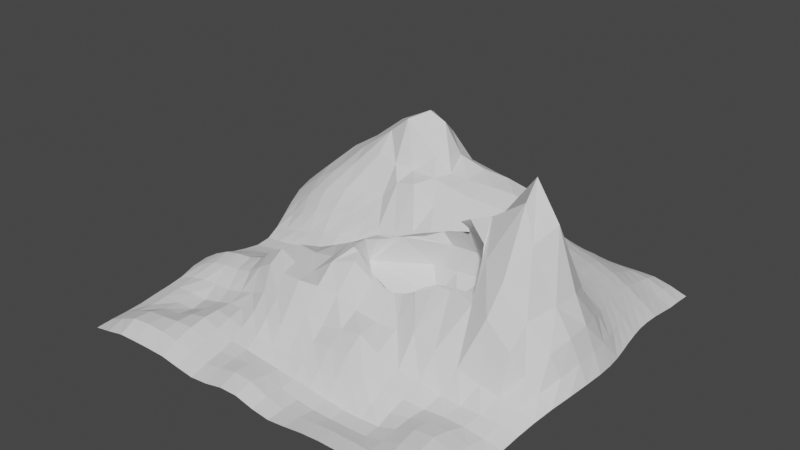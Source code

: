 # Source: mountains_broken.blend  (saved by Blender 2.82.7; exported with 4.5.12 LTS)
import bpy
from mathutils import Matrix  # noqa: F401  (used for matrix-valued properties, if any)

bpy.ops.wm.read_factory_settings(use_empty=True)
scene = bpy.context.scene
scene.name = 'Scene'

# ---- collections
col_collection = bpy.data.collections.new('Collection'); scene.collection.children.link(col_collection)

# ---- world
world_world = bpy.data.worlds.new('World'); scene.world = world_world
world_world.use_nodes = True; world_world.node_tree.nodes.clear()
_N = world_world.node_tree.nodes; _L = world_world.node_tree.links
n0 = _N.new('ShaderNodeOutputWorld'); n0.name = 'World Output'; n0.location = (300, 300)
n1 = _N.new('ShaderNodeBackground'); n1.name = 'Background'; n1.location = (10, 300)
n1.inputs[0].default_value = (0.05088, 0.05088, 0.05088, 1.0)
_L.new(n1.outputs[0], n0.inputs[0])
n0.is_active_output = True
world_world.color = (0.05088, 0.05088, 0.05088)
world_world.use_sun_shadow = False
world_world.sun_shadow_jitter_overblur = 0.0

# ---- meshes
me_plane = bpy.data.meshes.new('Plane')
me_plane.from_pydata([(0.3503, -0.1584, 0.2463), (0.5738, -0.2096, 0.4102), (-0.01436, -0.2847, 0.4765), (0.2062, 0.01366, 0.3386), (0.5023, -0.009567, 0.3756), (0.5898, -0.1072, 0.6773), (0.2875, -0.2755, 0.2598), (0.444, -0.1972, 0.3187), (0.5732, -0.1128, 0.3679), (0.4185, -0.09467, 0.293), (0.07571, -0.2481, 0.2688), (0.2907, -0.06764, 0.2381), (-0.03542, -0.154, 0.3429), (0.3505, -0.003359, 0.3622), (0.6494, -0.1798, 0.496), (0.6137, -0.0433, 0.5202), (0.4448, 0.01778, 0.4789), (0.2978, 0.03277, 0.462), (0.477, -0.03906, 0.6041), (-1.001, -1.001, 0.003233), (1.0, -1.0, 0.03), (-1.017, 1.007, 0.0326), (1.003, 1.005, 0.01948), (-1.04, 0.9218, 0.0728), (-1.069, 0.8322, 0.122), (-1.094, 0.7385, 0.164), (-1.107, 0.6428, 0.1867), (-1.107, 0.548, 0.1854), (-1.095, 0.4579, 0.1621), (-1.075, 0.3723, 0.125), (-1.051, 0.2889, 0.08453), (-1.028, 0.2071, 0.04685), (-1.01, 0.1249, 0.02093), (-1.004, 0.04052, 0.01592), (-1.005, -0.04539, 0.02846), (-1.008, -0.1318, 0.04638), (-1.012, -0.2191, 0.06884), (-1.015, -0.3065, 0.08113), (-1.013, -0.3932, 0.07045), (-1.008, -0.4796, 0.04582), (-1.006, -0.5673, 0.03348), (-1.004, -0.6544, 0.02525), (-1.002, -0.7403, 0.01517), (-1.001, -0.8266, 0.01081), (-1.001, -0.9141, 0.008725), (1.0, -0.9131, 0.04363), (1.001, -0.8268, 0.04506), (1.004, -0.7429, 0.041), (1.01, -0.6608, 0.03967), (1.019, -0.5802, 0.04954), (1.035, -0.4986, 0.07684), (1.056, -0.4133, 0.1062), (1.078, -0.3229, 0.1305), (1.1, -0.225, 0.1488), (1.113, -0.1206, 0.1563), (1.116, -0.01516, 0.1529), (1.106, 0.0834, 0.1396), (1.089, 0.1724, 0.1238), (1.071, 0.2551, 0.1133), (1.054, 0.3356, 0.1074), (1.039, 0.415, 0.1008), (1.024, 0.4955, 0.09022), (1.016, 0.5803, 0.08091), (1.013, 0.667, 0.06983), (1.008, 0.7519, 0.05129), (1.005, 0.8362, 0.03477), (1.004, 0.9214, 0.02857), (-0.9082, -1.004, 0.02298), (-0.8137, -1.004, 0.04367), (-0.716, -1.002, 0.04628), (-0.6191, -1.0, 0.04626), (-0.5239, -1.0, 0.0456), (-0.4281, -1.0, 0.03083), (-0.331, -1.001, 0.02019), (-0.2349, -1.002, 0.03112), (-0.1395, -1.002, 0.05316), (-0.04419, -1.002, 0.05567), (0.04974, -1.001, 0.03181), (0.1431, -1.0, 0.01951), (0.2372, -0.9993, 0.03041), (0.3315, -0.999, 0.04574), (0.427, -0.9993, 0.05435), (0.5233, -0.9998, 0.05651), (0.619, -1.0, 0.05448), (0.7143, -1.0, 0.0553), (0.8095, -0.9998, 0.05663), (0.9048, -0.9998, 0.0504), (0.9106, 1.013, 0.04259), (0.8167, 1.02, 0.0565), (0.7201, 1.022, 0.055), (0.6232, 1.023, 0.05143), (0.5282, 1.026, 0.05119), (0.4346, 1.027, 0.04893), (0.3413, 1.029, 0.04621), (0.2478, 1.032, 0.04789), (0.1533, 1.033, 0.04904), (0.05802, 1.031, 0.05065), (-0.03721, 1.029, 0.05699), (-0.1322, 1.028, 0.07009), (-0.2276, 1.029, 0.08909), (-0.3249, 1.032, 0.1088), (-0.4248, 1.031, 0.1188), (-0.5255, 1.026, 0.1121), (-0.6255, 1.019, 0.09358), (-0.7263, 1.013, 0.07349), (-0.8263, 1.011, 0.05774), (-0.9234, 1.009, 0.045), (0.905, -0.9126, 0.06999), (0.8092, -0.9127, 0.07486), (0.7137, -0.9131, 0.06448), (0.6188, -0.9131, 0.05254), (0.5234, -0.9129, 0.05085), (0.4272, -0.9124, 0.04882), (0.3317, -0.9122, 0.04118), (0.2373, -0.9125, 0.02867), (0.1435, -0.9134, 0.02497), (0.05055, -0.9151, 0.04853), (-0.04299, -0.9163, 0.08313), (-0.137, -0.9166, 0.0882), (-0.2309, -0.9165, 0.06557), (-0.3276, -0.9156, 0.04984), (-0.4267, -0.9145, 0.06667), (-0.5239, -0.9138, 0.08713), (-0.6191, -0.9135, 0.09279), (-0.7161, -0.9152, 0.09579), (-0.8143, -0.9182, 0.08759), (-0.9091, -0.9176, 0.04882), (0.9052, -0.8277, 0.08247), (0.8081, -0.829, 0.09926), (0.7116, -0.829, 0.08329), (0.6175, -0.8272, 0.04661), (0.5236, -0.8264, 0.02215), (0.4282, -0.8263, 0.01795), (0.333, -0.8264, 0.01495), (0.2382, -0.8272, 0.01621), (0.1437, -0.8283, 0.02326), (0.04972, -0.8292, 0.04059), (-0.04418, -0.8294, 0.06746), (-0.1376, -0.8313, 0.08368), (-0.2306, -0.8335, 0.0753), (-0.3267, -0.8323, 0.06659), (-0.4264, -0.8302, 0.08982), (-0.5237, -0.8279, 0.1134), (-0.6192, -0.8263, 0.1074), (-0.715, -0.827, 0.0943), (-0.8125, -0.8291, 0.08522), (-0.9083, -0.829, 0.05166), (0.9085, -0.7459, 0.08469), (0.8107, -0.748, 0.1129), (0.7125, -0.7467, 0.09976), (0.6183, -0.7463, 0.05779), (0.5264, -0.7501, 0.02669), (0.4328, -0.7525, 0.02069), (0.3372, -0.7532, 0.01982), (0.2407, -0.755, 0.03083), (0.1438, -0.7556, 0.04264), (0.04773, -0.7543, 0.0497), (-0.04724, -0.752, 0.05487), (-0.1412, -0.7544, 0.06863), (-0.2346, -0.7605, 0.0823), (-0.3303, -0.7596, 0.08808), (-0.4284, -0.7505, 0.1088), (-0.5248, -0.7441, 0.1271), (-0.6202, -0.7402, 0.1044), (-0.7158, -0.7398, 0.06872), (-0.8138, -0.7424, 0.05954), (-0.9099, -0.7424, 0.04435), (0.9171, -0.6653, 0.07389), (0.8204, -0.6677, 0.1023), (0.7213, -0.6659, 0.09627), (0.6256, -0.671, 0.07193), (0.5336, -0.6837, 0.06077), (0.4421, -0.6971, 0.07238), (0.3465, -0.7053, 0.07973), (0.2462, -0.6994, 0.09759), (0.146, -0.6931, 0.1052), (0.04723, -0.689, 0.1028), (-0.05015, -0.6857, 0.09948), (-0.1455, -0.6887, 0.103), (-0.2402, -0.693, 0.1145), (-0.3365, -0.6891, 0.1207), (-0.4327, -0.6732, 0.127), (-0.528, -0.6612, 0.1263), (-0.6231, -0.6556, 0.09315), (-0.7198, -0.6553, 0.05304), (-0.8182, -0.658, 0.05163), (-0.9135, -0.6576, 0.05019), (0.9302, -0.5852, 0.06793), (0.8357, -0.5875, 0.08181), (0.7359, -0.5855, 0.08008), (0.6371, -0.5918, 0.0745), (0.542, -0.6105, 0.09222), (0.4498, -0.6339, 0.1221), (0.3547, -0.6487, 0.157), (0.2523, -0.6335, 0.1941), (0.1494, -0.6252, 0.1942), (0.04734, -0.624, 0.1722), (-0.05193, -0.6207, 0.1756), (-0.1509, -0.6248, 0.1795), (-0.2465, -0.6184, 0.1741), (-0.3435, -0.6096, 0.1606), (-0.4391, -0.5914, 0.1386), (-0.5339, -0.578, 0.1195), (-0.6283, -0.5715, 0.08816), (-0.7243, -0.5704, 0.06377), (-0.8215, -0.5716, 0.06518), (-0.9152, -0.5703, 0.059), (0.9509, -0.5047, 0.09742), (0.8581, -0.5075, 0.1038), (0.7569, -0.5068, 0.09893), (0.653, -0.5097, 0.1052), (0.552, -0.522, 0.132), (0.4534, -0.5371, 0.1578), (0.3565, -0.5553, 0.2095), (0.2553, -0.5506, 0.2599), (0.1487, -0.5531, 0.2424), (0.04419, -0.5585, 0.2232), (-0.05389, -0.5563, 0.2495), (-0.1543, -0.553, 0.2633), (-0.2539, -0.5368, 0.2508), (-0.3557, -0.5242, 0.2268), (-0.4505, -0.5085, 0.1789), (-0.5451, -0.4976, 0.1409), (-0.6403, -0.4902, 0.1169), (-0.7353, -0.4863, 0.105), (-0.8288, -0.4842, 0.0978), (-0.9192, -0.4818, 0.07615), (0.9787, -0.4211, 0.1369), (0.8941, -0.4271, 0.16), (0.7986, -0.4334, 0.1848), (0.689, -0.4422, 0.2189), (0.571, -0.44, 0.2602), (0.4495, -0.4272, 0.2906), (0.3491, -0.4196, 0.2624), (0.2531, -0.4397, 0.2667), (0.1468, -0.4556, 0.2921), (0.04512, -0.4635, 0.3355), (-0.05389, -0.4801, 0.3491), (-0.1571, -0.4925, 0.347), (-0.2693, -0.4746, 0.3356), (-0.3774, -0.4549, 0.3346), (-0.4725, -0.4379, 0.2771), (-0.5612, -0.4206, 0.2146), (-0.6561, -0.4102, 0.1852), (-0.751, -0.4039, 0.1725), (-0.8411, -0.399, 0.1523), (-0.9277, -0.3955, 0.1155), (1.017, -0.3327, 0.1819), (0.9593, -0.3478, 0.2485), (0.8995, -0.3774, 0.3493), (0.7705, -0.3641, 0.4535), (0.6524, -0.303, 0.4463), (0.5186, -0.2749, 0.4495), (0.2531, -0.321, 0.3487), (0.1375, -0.3241, 0.3738), (0.04101, -0.3405, 0.4471), (-0.06237, -0.3751, 0.4249), (-0.1676, -0.3968, 0.3432), (-0.279, -0.3904, 0.3526), (-0.3848, -0.3706, 0.3776), (-0.4793, -0.3535, 0.3225), (-0.5662, -0.3353, 0.251), (-0.6596, -0.3243, 0.2142), (-0.7552, -0.3179, 0.1993), (-0.845, -0.3128, 0.1757), (-0.9309, -0.309, 0.1334), (1.053, -0.234, 0.2223), (1.011, -0.2564, 0.3259), (0.9029, -0.2718, 0.4445), (0.7859, -0.2778, 0.5972), (0.6566, -0.2191, 0.6213), (-0.09639, -0.2282, 0.4452), (-0.1725, -0.2546, 0.3607), (-0.2745, -0.2624, 0.3495), (-0.3755, -0.2586, 0.355), (-0.4678, -0.2516, 0.2962), (-0.5544, -0.2398, 0.2271), (-0.649, -0.2321, 0.1894), (-0.7447, -0.2272, 0.1703), (-0.8369, -0.2236, 0.1478), (-0.9254, -0.2208, 0.1113), (1.073, -0.1235, 0.2436), (1.033, -0.1439, 0.3571), (0.9547, -0.1431, 0.4784), (0.8439, -0.1675, 0.7271), (0.7632, -0.111, 0.8723), (0.5885, -0.0882, 0.7457), (0.07906, -0.07795, 0.4773), (-0.034, -0.1034, 0.4571), (-0.1035, -0.09967, 0.4121), (-0.1796, -0.1163, 0.3759), (-0.2685, -0.1259, 0.3363), (-0.3626, -0.1344, 0.2961), (-0.4528, -0.1396, 0.2412), (-0.5415, -0.1412, 0.1826), (-0.6348, -0.139, 0.1407), (-0.7298, -0.1365, 0.1145), (-0.8246, -0.1347, 0.09635), (-0.917, -0.1331, 0.07302), (1.071, -0.006847, 0.2427), (1.028, -0.01334, 0.3542), (0.9739, -0.02634, 0.4931), (0.8898, -0.05333, 0.7929), (0.7459, -0.01039, 0.9459), (0.5608, 0.02933, 0.7059), (0.4206, 0.06289, 0.5569), (0.2823, 0.01956, 0.5337), (0.1285, 0.02529, 0.4702), (-0.01959, 0.02982, 0.4017), (-0.1029, 0.01697, 0.3565), (-0.1857, -0.0001948, 0.3183), (-0.2714, -0.01295, 0.2801), (-0.3596, -0.02501, 0.2414), (-0.4485, -0.03752, 0.2001), (-0.5376, -0.04684, 0.1533), (-0.6296, -0.05123, 0.1112), (-0.7239, -0.05112, 0.08224), (-0.8186, -0.04939, 0.06315), (-0.9123, -0.04732, 0.04668), (1.055, 0.1004, 0.2249), (0.9932, 0.1136, 0.3194), (0.9067, 0.1404, 0.4262), (0.7887, 0.1832, 0.5329), (0.61, 0.1822, 0.5336), (0.4617, 0.1301, 0.4957), (0.31, 0.1254, 0.4781), (0.1974, 0.1016, 0.4372), (0.09396, 0.1258, 0.3645), (-0.002387, 0.1129, 0.3259), (-0.08812, 0.09293, 0.2769), (-0.1735, 0.07478, 0.2251), (-0.2624, 0.064, 0.1915), (-0.3534, 0.05493, 0.1761), (-0.4447, 0.04539, 0.1573), (-0.5359, 0.03588, 0.1275), (-0.6282, 0.03132, 0.09097), (-0.723, 0.03014, 0.06398), (-0.8182, 0.03224, 0.0466), (-0.9116, 0.03656, 0.03141), (1.031, 0.1919, 0.2011), (0.9583, 0.2092, 0.277), (0.8585, 0.2331, 0.351), (0.7318, 0.2419, 0.3982), (0.6102, 0.2224, 0.4007), (0.4747, 0.2106, 0.401), (0.3464, 0.2146, 0.3593), (0.2345, 0.201, 0.3053), (0.1265, 0.2005, 0.2866), (0.0246, 0.1623, 0.2867), (-0.06445, 0.1492, 0.2257), (-0.1557, 0.1335, 0.1621), (-0.2498, 0.1271, 0.1308), (-0.3464, 0.123, 0.1324), (-0.4418, 0.1177, 0.1377), (-0.537, 0.1091, 0.1261), (-0.6334, 0.1043, 0.1012), (-0.73, 0.1055, 0.07437), (-0.8254, 0.1099, 0.05301), (-0.9187, 0.1176, 0.0357), (1.005, 0.2738, 0.1816), (0.9255, 0.2904, 0.2452), (0.8258, 0.3073, 0.2977), (0.7095, 0.3213, 0.3402), (0.5931, 0.3162, 0.3501), (0.4809, 0.3154, 0.3282), (0.3773, 0.3151, 0.2668), (0.2848, 0.3036, 0.2494), (0.179, 0.272, 0.2687), (0.05683, 0.2188, 0.271), (-0.03856, 0.2117, 0.2472), (-0.1413, 0.1927, 0.1836), (-0.2419, 0.1866, 0.1552), (-0.3409, 0.1828, 0.1679), (-0.4374, 0.1817, 0.1799), (-0.5387, 0.1753, 0.1762), (-0.6439, 0.1698, 0.1552), (-0.7458, 0.1728, 0.1262), (-0.8447, 0.1815, 0.09904), (-0.9384, 0.1947, 0.07186), (0.9821, 0.3526, 0.1702), (0.9003, 0.3682, 0.2278), (0.8064, 0.3818, 0.2747), (0.7032, 0.3943, 0.3112), (0.5978, 0.3998, 0.3285), (0.4982, 0.401, 0.3274), (0.404, 0.3972, 0.298), (0.316, 0.3906, 0.2741), (0.2174, 0.3649, 0.3029), (0.08934, 0.3106, 0.3134), (-0.02914, 0.2826, 0.3151), (-0.1203, 0.262, 0.2919), (-0.2265, 0.2449, 0.261), (-0.3262, 0.2433, 0.2611), (-0.421, 0.2547, 0.2686), (-0.5277, 0.2559, 0.2619), (-0.6473, 0.2453, 0.2431), (-0.7667, 0.2432, 0.2103), (-0.872, 0.2538, 0.1702), (-0.9654, 0.2721, 0.1252), (0.962, 0.4307, 0.1607), (0.8785, 0.4452, 0.2132), (0.7881, 0.4567, 0.255), (0.6949, 0.4659, 0.2875), (0.6013, 0.4716, 0.307), (0.5106, 0.4752, 0.3243), (0.423, 0.4747, 0.3346), (0.3402, 0.473, 0.3443), (0.2491, 0.4603, 0.3577), (0.1391, 0.4324, 0.3749), (0.02384, 0.4005, 0.3893), (-0.08972, 0.3862, 0.4012), (-0.2234, 0.3996, 0.4786), (-0.3327, 0.3944, 0.4508), (-0.4107, 0.3744, 0.3632), (-0.5114, 0.3698, 0.3615), (-0.6413, 0.3458, 0.3409), (-0.7787, 0.3348, 0.2975), (-0.8963, 0.3382, 0.2402), (-0.9914, 0.3553, 0.179), (0.9427, 0.5101, 0.1473), (0.8579, 0.5247, 0.197), (0.7703, 0.5366, 0.2359), (0.6837, 0.5458, 0.2673), (0.5972, 0.552, 0.2871), (0.5124, 0.5575, 0.308), (0.4328, 0.563, 0.3364), (0.3575, 0.5655, 0.3716), (0.2772, 0.559, 0.4055), (0.1763, 0.5367, 0.4246), (0.06049, 0.5088, 0.4399), (-0.05755, 0.491, 0.4688), (-0.171, 0.4905, 0.494), (-0.3041, 0.489, 0.4972), (-0.4033, 0.4689, 0.5111), (-0.5185, 0.4719, 0.5313), (-0.6604, 0.4439, 0.4518), (-0.7945, 0.431, 0.3769), (-0.9155, 0.4355, 0.2985), (-1.014, 0.4465, 0.2254), (0.9302, 0.5936, 0.1319), (0.8439, 0.6083, 0.1789), (0.7571, 0.6214, 0.216), (0.672, 0.6318, 0.2448), (0.5873, 0.6399, 0.2633), (0.5052, 0.6491, 0.2839), (0.4288, 0.6603, 0.3185), (0.3604, 0.6682, 0.3682), (0.2886, 0.668, 0.4215), (0.2002, 0.6522, 0.4584), (0.0875, 0.6236, 0.4746), (-0.03609, 0.5957, 0.4859), (-0.1256, 0.5718, 0.501), (-0.2167, 0.5588, 0.575), (-0.3863, 0.5482, 0.7392), (-0.5047, 0.5583, 0.6424), (-0.6718, 0.5398, 0.5153), (-0.8078, 0.5252, 0.4091), (-0.9312, 0.5398, 0.3362), (-1.028, 0.5433, 0.2542), (0.9244, 0.6799, 0.1152), (0.8358, 0.6944, 0.1578), (0.7472, 0.7076, 0.1917), (0.66, 0.7187, 0.2161), (0.5739, 0.7289, 0.2318), (0.4899, 0.741, 0.2467), (0.4106, 0.7561, 0.2756), (0.3405, 0.7716, 0.3274), (0.2721, 0.7813, 0.3889), (0.1923, 0.7778, 0.4423), (0.09277, 0.7565, 0.4772), (-0.03049, 0.7241, 0.5031), (-0.1641, 0.7029, 0.5529), (-0.2444, 0.6716, 0.718), (-0.3253, 0.6501, 0.769), (-0.515, 0.6634, 0.6714), (-0.6852, 0.6509, 0.5354), (-0.833, 0.6449, 0.4408), (-0.9435, 0.6524, 0.3456), (-1.032, 0.6451, 0.2573), (0.9181, 0.7638, 0.09041), (0.8274, 0.7771, 0.1269), (0.7363, 0.7892, 0.1549), (0.6464, 0.7999, 0.1749), (0.5583, 0.8122, 0.19), (0.4711, 0.8249, 0.1988), (0.3856, 0.8386, 0.2109), (0.305, 0.8559, 0.2431), (0.2289, 0.8723, 0.2954), (0.1489, 0.8815, 0.3496), (0.05749, 0.8795, 0.3965), (-0.05377, 0.8526, 0.4362), (-0.1775, 0.8196, 0.4818), (-0.2995, 0.8051, 0.6199), (-0.4195, 0.7958, 0.697), (-0.5417, 0.7875, 0.5944), (-0.7037, 0.7811, 0.5206), (-0.84, 0.7757, 0.4129), (-0.9369, 0.7632, 0.3104), (-1.019, 0.7468, 0.229), (0.9136, 0.8473, 0.07028), (0.8217, 0.8599, 0.1016), (0.728, 0.8693, 0.1193), (0.6349, 0.8789, 0.1328), (0.5439, 0.8905, 0.1447), (0.4534, 0.8997, 0.1464), (0.3635, 0.9068, 0.145), (0.2746, 0.917, 0.1547), (0.1872, 0.9281, 0.1787), (0.09916, 0.9354, 0.2107), (0.007643, 0.9375, 0.2468), (-0.08853, 0.9361, 0.2954), (-0.1934, 0.9188, 0.3565), (-0.3059, 0.9027, 0.4094), (-0.4219, 0.8907, 0.4384), (-0.5427, 0.8842, 0.4263), (-0.6813, 0.8858, 0.3725), (-0.8007, 0.8726, 0.2953), (-0.9021, 0.8556, 0.2293), (-0.988, 0.8402, 0.1699), (0.9123, 0.9317, 0.06035), (0.8195, 0.9425, 0.08383), (0.7238, 0.9484, 0.0901), (0.6276, 0.9535, 0.0922), (0.5337, 0.9604, 0.09631), (0.4411, 0.9647, 0.09385), (0.3486, 0.9672, 0.08841), (0.2567, 0.9729, 0.09143), (0.1641, 0.9771, 0.09865), (0.0708, 0.9777, 0.1101), (-0.02357, 0.9763, 0.1271), (-0.1188, 0.9765, 0.1547), (-0.2155, 0.9794, 0.1947), (-0.317, 0.9827, 0.2422), (-0.4255, 0.9805, 0.2686), (-0.5351, 0.9681, 0.2496), (-0.6431, 0.9524, 0.2048), (-0.752, 0.9418, 0.1642), (-0.856, 0.933, 0.1308), (-0.9515, 0.9265, 0.1013), (0.4199, -0.07783, 0.6645), (0.4963, -0.1138, 0.7142), (0.6131, -0.1761, 0.6613), (0.6269, -0.2042, 0.6254), (0.5061, -0.1207, 0.7094), (0.6449, -0.2714, 0.4942), (0.635, -0.2732, 0.4807), (0.632, -0.2107, 0.6186), (0.6324, -0.2727, 0.4788), (0.5356, -0.2603, 0.4568), (0.5073, -0.2606, 0.4536), (0.4738, -0.2637, 0.4518), (0.4265, -0.04385, 0.6451), (0.4207, -0.05686, 0.6563), (0.4042, -0.00791, 0.5588), (0.4289, -0.01973, 0.5889), (0.4392, -0.2788, 0.4477), (0.3988, -0.2981, 0.4307), (0.4279, -0.04143, 0.6417), (0.4297, -0.01763, 0.6027), (0.3589, -0.3128, 0.4014), (0.3523, 0.0001863, 0.551), (0.3584, -0.3127, 0.4012), (0.3508, -0.3124, 0.3949), (0.2567, -0.3169, 0.3539), (0.2889, -0.315, 0.3618), (0.3141, 0.003562, 0.548), (0.281, 0.01233, 0.5333), (0.2556, 0.01975, 0.5209), (0.259, 0.01847, 0.5233), (0.2538, 0.0184, 0.521), (0.1857, -0.02469, 0.4951), (0.1357, -0.05226, 0.4877), (0.1031, -0.07708, 0.4834), (0.09835, -0.07956, 0.4794), (0.04548, -0.09936, 0.4648), (-0.0008196, -0.1411, 0.462), (-0.02644, -0.1935, 0.4753), (-0.02527, -0.2093, 0.4779), (-0.0224, -0.2308, 0.4794), (-0.01839, -0.2521, 0.4833), (-0.01429, -0.2841, 0.4792), (-0.01474, -0.2864, 0.4789), (0.1895, -0.318, 0.3627), (0.1273, -0.3056, 0.3878), (0.12, -0.304, 0.3916), (0.2534, -0.3163, 0.3531), (0.2468, -0.317, 0.352), (0.08519, -0.08264, 0.4733), (0.07355, -0.08783, 0.4705), (0.07961, -0.2934, 0.4155), (0.0142, -0.2858, 0.4665), (-0.007466, -0.2867, 0.4766)], [], [(0, 6, 7), (1, 8, 7), (0, 10, 6), (0, 11, 10), (0, 9, 11), (1, 14, 8), (2, 581, 591), (3, 573, 587, 588, 574, 12), (4, 16, 13), (1, 545, 544, 14), (2, 580, 581), (3, 17, 571, 572, 573), (4, 15, 16), (5, 540, 539, 18), (18, 551, 557, 558, 554), (15, 5, 18), (15, 18, 16), (16, 18, 554, 553), (17, 560, 565, 566, 568, 567), (17, 567, 569, 570, 571), (14, 542, 541, 5), (16, 553, 560, 17), (16, 17, 13), (13, 17, 3), (12, 576, 577, 578, 579, 580, 2), (14, 5, 15), (14, 15, 8), (8, 15, 4), (9, 4, 13), (9, 13, 11), (11, 13, 3), (11, 3, 12), (11, 12, 10), (10, 12, 2), (10, 2, 591, 590, 589, 584), (10, 584, 583, 582, 6), (6, 582, 586, 585, 563), (8, 4, 9), (8, 9, 7), (7, 9, 0), (6, 563, 564, 562, 561, 559), (6, 559, 556, 7), (7, 556, 555, 550, 1), (66, 87, 519), (20, 107, 86), (45, 127, 107), (46, 147, 127), (47, 167, 147), (48, 187, 167), (49, 207, 187), (50, 227, 207), (51, 247, 227), (52, 266, 247), (53, 281, 266), (54, 299, 281), (299, 56, 319), (319, 57, 339), (57, 359, 339), (58, 379, 359), (59, 399, 379), (60, 419, 399), (61, 439, 419), (62, 459, 439), (63, 479, 459), (64, 499, 479), (65, 519, 499), (518, 23, 24), (518, 537, 538), (516, 537, 517), (515, 536, 516), (514, 535, 515), (513, 534, 514), (512, 533, 513), (511, 532, 512), (510, 531, 511), (509, 530, 510), (508, 529, 509), (507, 528, 508), (506, 527, 507), (505, 526, 506), (504, 525, 505), (503, 524, 504), (502, 523, 503), (501, 522, 502), (500, 521, 501), (499, 520, 500), (498, 24, 25), (498, 517, 518), (497, 516, 517), (495, 516, 496), (494, 515, 495), (493, 514, 494), (492, 513, 493), (491, 512, 492), (490, 511, 491), (489, 510, 490), (488, 509, 489), (487, 508, 488), (486, 507, 487), (485, 506, 486), (484, 505, 485), (483, 504, 484), (482, 503, 483), (481, 502, 482), (480, 501, 481), (479, 500, 480), (478, 25, 26), (478, 497, 498), (477, 496, 497), (475, 496, 476), (474, 495, 475), (473, 494, 474), (472, 493, 473), (471, 492, 472), (470, 491, 471), (469, 490, 470), (468, 489, 469), (467, 488, 468), (466, 487, 467), (465, 486, 466), (464, 485, 465), (463, 484, 464), (462, 483, 463), (461, 482, 462), (460, 481, 461), (459, 480, 460), (458, 26, 27), (458, 477, 478), (457, 476, 477), (455, 476, 456), (454, 475, 455), (453, 474, 454), (452, 473, 453), (451, 472, 452), (450, 471, 451), (449, 470, 450), (448, 469, 449), (447, 468, 448), (446, 467, 447), (445, 466, 446), (444, 465, 445), (443, 464, 444), (442, 463, 443), (441, 462, 442), (440, 461, 441), (439, 460, 440), (28, 458, 27), (438, 457, 458), (437, 456, 457), (436, 455, 456), (435, 454, 455), (433, 454, 434), (432, 453, 433), (431, 452, 432), (430, 451, 431), (429, 450, 430), (428, 449, 429), (427, 448, 428), (426, 447, 427), (425, 446, 426), (424, 445, 425), (423, 444, 424), (422, 443, 423), (421, 442, 422), (420, 441, 421), (419, 440, 420), (29, 438, 28), (418, 437, 438), (417, 436, 437), (416, 435, 436), (415, 434, 435), (414, 433, 434), (412, 433, 413), (411, 432, 412), (410, 431, 411), (409, 430, 410), (408, 429, 409), (407, 428, 408), (406, 427, 407), (405, 426, 406), (404, 425, 405), (403, 424, 404), (402, 423, 403), (401, 422, 402), (400, 421, 401), (399, 420, 400), (30, 418, 29), (398, 417, 418), (397, 416, 417), (396, 415, 416), (395, 414, 415), (394, 413, 414), (392, 413, 393), (391, 412, 392), (390, 411, 391), (389, 410, 390), (388, 409, 389), (387, 408, 388), (386, 407, 387), (385, 406, 386), (384, 405, 385), (383, 404, 384), (382, 403, 383), (381, 402, 382), (380, 401, 381), (379, 400, 380), (31, 398, 30), (378, 397, 398), (377, 396, 397), (376, 395, 396), (375, 394, 395), (374, 393, 394), (373, 392, 393), (371, 392, 372), (370, 391, 371), (370, 389, 390), (369, 388, 389), (367, 388, 368), (366, 387, 367), (365, 386, 366), (364, 385, 365), (363, 384, 364), (362, 383, 363), (361, 382, 362), (360, 381, 361), (359, 380, 360), (358, 31, 32), (358, 377, 378), (357, 376, 377), (355, 376, 356), (354, 375, 355), (354, 373, 374), (353, 372, 373), (351, 372, 352), (350, 371, 351), (350, 369, 370), (349, 368, 369), (347, 368, 348), (346, 367, 347), (345, 366, 346), (344, 365, 345), (343, 364, 344), (342, 363, 343), (341, 362, 342), (340, 361, 341), (339, 360, 340), (33, 358, 32), (338, 357, 358), (337, 356, 357), (335, 356, 336), (335, 354, 355), (334, 353, 354), (333, 352, 353), (332, 351, 352), (330, 351, 331), (330, 349, 350), (329, 348, 349), (327, 348, 328), (327, 346, 347), (325, 346, 326), (324, 345, 325), (323, 344, 324), (322, 343, 323), (322, 341, 342), (320, 341, 321), (319, 340, 320), (34, 338, 33), (318, 337, 338), (317, 336, 337), (316, 335, 336), (315, 334, 335), (314, 333, 334), (313, 332, 333), (312, 331, 332), (311, 330, 331), (310, 329, 330), (309, 328, 329), (308, 327, 328), (307, 326, 327), (306, 325, 326), (305, 324, 325), (304, 323, 324), (303, 322, 323), (302, 321, 322), (301, 320, 321), (300, 319, 320), (35, 318, 34), (298, 317, 318), (297, 316, 317), (295, 316, 296), (295, 314, 315), (294, 313, 314), (293, 312, 313), (292, 311, 312), (290, 311, 291), (290, 309, 310), (289, 308, 309), (287, 308, 288), (285, 304, 286), (284, 303, 285), (283, 302, 284), (283, 300, 301), (282, 299, 300), (280, 35, 36), (280, 297, 298), (279, 296, 297), (277, 296, 278), (276, 295, 277), (276, 293, 294), (275, 292, 293), (273, 292, 274), (272, 291, 273), (272, 289, 290), (271, 288, 289), (270, 286, 543, 541, 542, 546), (269, 285, 270), (268, 284, 269), (267, 283, 268), (266, 282, 267), (265, 36, 37), (265, 279, 280), (264, 278, 279), (262, 278, 263), (261, 277, 262), (261, 275, 276), (260, 274, 275), (258, 274, 259), (257, 273, 258), (257, 271, 272), (256, 579, 578, 271), (254, 589, 590, 255), (253, 586, 582, 583, 254), (252, 549, 550, 555), (251, 547, 548, 252), (250, 270, 251), (249, 269, 250), (248, 268, 249), (247, 267, 248), (38, 265, 37), (246, 264, 265), (245, 263, 264), (244, 262, 263), (243, 261, 262), (242, 260, 261), (240, 260, 241), (239, 259, 240), (238, 258, 239), (237, 257, 238), (236, 256, 237), (235, 255, 236), (234, 254, 235), (233, 253, 234), (232, 561, 562, 233), (231, 252, 232), (230, 251, 231), (229, 250, 230), (228, 249, 229), (227, 248, 228), (39, 246, 38), (226, 245, 246), (225, 244, 245), (224, 243, 244), (223, 242, 243), (222, 241, 242), (220, 241, 221), (219, 240, 220), (218, 239, 219), (217, 238, 218), (216, 237, 217), (215, 236, 216), (214, 235, 215), (213, 234, 214), (212, 233, 213), (211, 232, 212), (210, 231, 211), (209, 230, 210), (208, 229, 209), (207, 228, 208), (206, 39, 40), (206, 225, 226), (205, 224, 225), (203, 224, 204), (202, 223, 203), (202, 221, 222), (200, 221, 201), (199, 220, 200), (198, 219, 199), (197, 218, 198), (196, 217, 197), (195, 216, 196), (194, 215, 195), (193, 214, 194), (192, 213, 193), (191, 212, 192), (190, 211, 191), (189, 210, 190), (188, 209, 189), (187, 208, 188), (186, 40, 41), (186, 205, 206), (185, 204, 205), (183, 204, 184), (182, 203, 183), (181, 202, 182), (180, 201, 181), (179, 200, 180), (178, 199, 179), (177, 198, 178), (176, 197, 177), (175, 196, 176), (174, 195, 175), (173, 194, 174), (172, 193, 173), (171, 192, 172), (170, 191, 171), (169, 190, 170), (168, 189, 169), (167, 188, 168), (166, 41, 42), (166, 185, 186), (165, 184, 185), (163, 184, 164), (162, 183, 163), (161, 182, 162), (160, 181, 161), (159, 180, 160), (158, 179, 159), (157, 178, 158), (156, 177, 157), (155, 176, 156), (154, 175, 155), (153, 174, 154), (152, 173, 153), (151, 172, 152), (150, 171, 151), (149, 170, 150), (148, 169, 149), (147, 168, 148), (43, 166, 42), (146, 165, 166), (145, 164, 165), (143, 164, 144), (142, 163, 143), (141, 162, 142), (140, 161, 141), (139, 160, 140), (138, 159, 139), (137, 158, 138), (136, 157, 137), (135, 156, 136), (134, 155, 135), (133, 154, 134), (132, 153, 133), (131, 152, 132), (130, 151, 131), (129, 150, 130), (128, 149, 129), (127, 148, 128), (44, 146, 43), (125, 146, 126), (124, 145, 125), (123, 144, 124), (122, 143, 123), (121, 142, 122), (120, 141, 121), (119, 140, 120), (118, 139, 119), (117, 138, 118), (116, 137, 117), (115, 136, 116), (114, 135, 115), (113, 134, 114), (112, 133, 113), (111, 132, 112), (110, 131, 111), (109, 130, 110), (108, 129, 109), (107, 128, 108), (67, 44, 19), (68, 126, 67), (69, 125, 68), (70, 124, 69), (71, 123, 70), (72, 122, 71), (73, 121, 72), (74, 120, 73), (75, 119, 74), (76, 118, 75), (77, 117, 76), (78, 116, 77), (79, 115, 78), (80, 114, 79), (81, 113, 80), (82, 112, 81), (83, 111, 82), (84, 110, 83), (85, 109, 84), (86, 108, 85), (538, 21, 23), (537, 106, 538), (536, 105, 537), (535, 104, 536), (534, 103, 535), (533, 102, 534), (532, 101, 533), (531, 100, 532), (530, 99, 531), (529, 98, 530), (528, 97, 529), (527, 96, 528), (526, 95, 527), (525, 94, 526), (524, 93, 525), (523, 92, 524), (522, 91, 523), (521, 90, 522), (520, 89, 521), (519, 88, 520), (66, 22, 87), (20, 45, 107), (45, 46, 127), (46, 47, 147), (47, 48, 167), (48, 49, 187), (49, 50, 207), (50, 51, 227), (51, 52, 247), (52, 53, 266), (53, 54, 281), (54, 55, 299), (299, 55, 56), (319, 56, 57), (57, 58, 359), (58, 59, 379), (59, 60, 399), (60, 61, 419), (61, 62, 439), (62, 63, 459), (63, 64, 479), (64, 65, 499), (65, 66, 519), (518, 538, 23), (518, 517, 537), (516, 536, 537), (515, 535, 536), (514, 534, 535), (513, 533, 534), (512, 532, 533), (511, 531, 532), (510, 530, 531), (509, 529, 530), (508, 528, 529), (507, 527, 528), (506, 526, 527), (505, 525, 526), (504, 524, 525), (503, 523, 524), (502, 522, 523), (501, 521, 522), (500, 520, 521), (499, 519, 520), (498, 518, 24), (498, 497, 517), (497, 496, 516), (495, 515, 516), (494, 514, 515), (493, 513, 514), (492, 512, 513), (491, 511, 512), (490, 510, 511), (489, 509, 510), (488, 508, 509), (487, 507, 508), (486, 506, 507), (485, 505, 506), (484, 504, 505), (483, 503, 504), (482, 502, 503), (481, 501, 502), (480, 500, 501), (479, 499, 500), (478, 498, 25), (478, 477, 497), (477, 476, 496), (475, 495, 496), (474, 494, 495), (473, 493, 494), (472, 492, 493), (471, 491, 492), (470, 490, 491), (469, 489, 490), (468, 488, 489), (467, 487, 488), (466, 486, 487), (465, 485, 486), (464, 484, 485), (463, 483, 484), (462, 482, 483), (461, 481, 482), (460, 480, 481), (459, 479, 480), (458, 478, 26), (458, 457, 477), (457, 456, 476), (455, 475, 476), (454, 474, 475), (453, 473, 474), (452, 472, 473), (451, 471, 472), (450, 470, 471), (449, 469, 470), (448, 468, 469), (447, 467, 468), (446, 466, 467), (445, 465, 466), (444, 464, 465), (443, 463, 464), (442, 462, 463), (441, 461, 462), (440, 460, 461), (439, 459, 460), (28, 438, 458), (438, 437, 457), (437, 436, 456), (436, 435, 455), (435, 434, 454), (433, 453, 454), (432, 452, 453), (431, 451, 452), (430, 450, 451), (429, 449, 450), (428, 448, 449), (427, 447, 448), (426, 446, 447), (425, 445, 446), (424, 444, 445), (423, 443, 444), (422, 442, 443), (421, 441, 442), (420, 440, 441), (419, 439, 440), (29, 418, 438), (418, 417, 437), (417, 416, 436), (416, 415, 435), (415, 414, 434), (414, 413, 433), (412, 432, 433), (411, 431, 432), (410, 430, 431), (409, 429, 430), (408, 428, 429), (407, 427, 428), (406, 426, 427), (405, 425, 426), (404, 424, 425), (403, 423, 424), (402, 422, 423), (401, 421, 422), (400, 420, 421), (399, 419, 420), (30, 398, 418), (398, 397, 417), (397, 396, 416), (396, 395, 415), (395, 394, 414), (394, 393, 413), (392, 412, 413), (391, 411, 412), (390, 410, 411), (389, 409, 410), (388, 408, 409), (387, 407, 408), (386, 406, 407), (385, 405, 406), (384, 404, 405), (383, 403, 404), (382, 402, 403), (381, 401, 402), (380, 400, 401), (379, 399, 400), (31, 378, 398), (378, 377, 397), (377, 376, 396), (376, 375, 395), (375, 374, 394), (374, 373, 393), (373, 372, 392), (371, 391, 392), (370, 390, 391), (370, 369, 389), (369, 368, 388), (367, 387, 388), (366, 386, 387), (365, 385, 386), (364, 384, 385), (363, 383, 384), (362, 382, 383), (361, 381, 382), (360, 380, 381), (359, 379, 380), (358, 378, 31), (358, 357, 377), (357, 356, 376), (355, 375, 376), (354, 374, 375), (354, 353, 373), (353, 352, 372), (351, 371, 372), (350, 370, 371), (350, 349, 369), (349, 348, 368), (347, 367, 368), (346, 366, 367), (345, 365, 366), (344, 364, 365), (343, 363, 364), (342, 362, 363), (341, 361, 362), (340, 360, 361), (339, 359, 360), (33, 338, 358), (338, 337, 357), (337, 336, 356), (335, 355, 356), (335, 334, 354), (334, 333, 353), (333, 332, 352), (332, 331, 351), (330, 350, 351), (330, 329, 349), (329, 328, 348), (327, 347, 348), (327, 326, 346), (325, 345, 346), (324, 344, 345), (323, 343, 344), (322, 342, 343), (322, 321, 341), (320, 340, 341), (319, 339, 340), (34, 318, 338), (318, 317, 337), (317, 316, 336), (316, 315, 335), (315, 314, 334), (314, 313, 333), (313, 312, 332), (312, 311, 331), (311, 310, 330), (310, 309, 329), (309, 308, 328), (308, 307, 327), (307, 569, 567, 568, 306, 326), (306, 305, 325), (305, 304, 324), (304, 303, 323), (303, 302, 322), (302, 301, 321), (301, 300, 320), (300, 299, 319), (35, 298, 318), (298, 297, 317), (297, 296, 316), (295, 315, 316), (295, 294, 314), (294, 293, 313), (293, 292, 312), (292, 291, 311), (290, 310, 311), (290, 289, 309), (289, 288, 308), (287, 307, 308), (285, 303, 304), (284, 302, 303), (283, 301, 302), (283, 282, 300), (282, 281, 299), (280, 298, 35), (280, 279, 297), (279, 278, 296), (277, 295, 296), (276, 294, 295), (276, 275, 293), (275, 274, 292), (273, 291, 292), (272, 290, 291), (272, 271, 289), (271, 578, 577, 288), (270, 285, 286), (269, 284, 285), (268, 283, 284), (267, 282, 283), (266, 281, 282), (265, 280, 36), (265, 264, 279), (264, 263, 278), (262, 277, 278), (261, 276, 277), (261, 260, 275), (260, 259, 274), (258, 273, 274), (257, 272, 273), (257, 256, 271), (256, 255, 590, 591, 581, 580, 579), (254, 583, 584, 589), (253, 585, 586), (252, 548, 549), (251, 270, 546, 544, 545, 547), (250, 269, 270), (249, 268, 269), (248, 267, 268), (247, 266, 267), (38, 246, 265), (246, 245, 264), (245, 244, 263), (244, 243, 262), (243, 242, 261), (242, 241, 260), (240, 259, 260), (239, 258, 259), (238, 257, 258), (237, 256, 257), (236, 255, 256), (235, 254, 255), (234, 253, 254), (233, 562, 564, 253), (232, 252, 555, 556, 559, 561), (231, 251, 252), (230, 250, 251), (229, 249, 250), (228, 248, 249), (227, 247, 248), (39, 226, 246), (226, 225, 245), (225, 224, 244), (224, 223, 243), (223, 222, 242), (222, 221, 241), (220, 240, 241), (219, 239, 240), (218, 238, 239), (217, 237, 238), (216, 236, 237), (215, 235, 236), (214, 234, 235), (213, 233, 234), (212, 232, 233), (211, 231, 232), (210, 230, 231), (209, 229, 230), (208, 228, 229), (207, 227, 228), (206, 226, 39), (206, 205, 225), (205, 204, 224), (203, 223, 224), (202, 222, 223), (202, 201, 221), (200, 220, 221), (199, 219, 220), (198, 218, 219), (197, 217, 218), (196, 216, 217), (195, 215, 216), (194, 214, 215), (193, 213, 214), (192, 212, 213), (191, 211, 212), (190, 210, 211), (189, 209, 210), (188, 208, 209), (187, 207, 208), (186, 206, 40), (186, 185, 205), (185, 184, 204), (183, 203, 204), (182, 202, 203), (181, 201, 202), (180, 200, 201), (179, 199, 200), (178, 198, 199), (177, 197, 198), (176, 196, 197), (175, 195, 196), (174, 194, 195), (173, 193, 194), (172, 192, 193), (171, 191, 192), (170, 190, 191), (169, 189, 190), (168, 188, 189), (167, 187, 188), (166, 186, 41), (166, 165, 185), (165, 164, 184), (163, 183, 184), (162, 182, 183), (161, 181, 182), (160, 180, 181), (159, 179, 180), (158, 178, 179), (157, 177, 178), (156, 176, 177), (155, 175, 176), (154, 174, 175), (153, 173, 174), (152, 172, 173), (151, 171, 172), (150, 170, 171), (149, 169, 170), (148, 168, 169), (147, 167, 168), (43, 146, 166), (146, 145, 165), (145, 144, 164), (143, 163, 164), (142, 162, 163), (141, 161, 162), (140, 160, 161), (139, 159, 160), (138, 158, 159), (137, 157, 158), (136, 156, 157), (135, 155, 156), (134, 154, 155), (133, 153, 154), (132, 152, 153), (131, 151, 152), (130, 150, 151), (129, 149, 150), (128, 148, 149), (127, 147, 148), (44, 126, 146), (125, 145, 146), (124, 144, 145), (123, 143, 144), (122, 142, 143), (121, 141, 142), (120, 140, 141), (119, 139, 140), (118, 138, 139), (117, 137, 138), (116, 136, 137), (115, 135, 136), (114, 134, 135), (113, 133, 134), (112, 132, 133), (111, 131, 132), (110, 130, 131), (109, 129, 130), (108, 128, 129), (107, 127, 128), (67, 126, 44), (68, 125, 126), (69, 124, 125), (70, 123, 124), (71, 122, 123), (72, 121, 122), (73, 120, 121), (74, 119, 120), (75, 118, 119), (76, 117, 118), (77, 116, 117), (78, 115, 116), (79, 114, 115), (80, 113, 114), (81, 112, 113), (82, 111, 112), (83, 110, 111), (84, 109, 110), (85, 108, 109), (86, 107, 108), (538, 106, 21), (537, 105, 106), (536, 104, 105), (535, 103, 104), (534, 102, 103), (533, 101, 102), (532, 100, 101), (531, 99, 100), (530, 98, 99), (529, 97, 98), (528, 96, 97), (527, 95, 96), (526, 94, 95), (525, 93, 94), (524, 92, 93), (523, 91, 92), (522, 90, 91), (521, 89, 90), (520, 88, 89), (519, 87, 88), (588, 587, 287), (557, 551, 552, 286, 304), (540, 5, 541, 543), (542, 14, 544, 546), (552, 539, 540, 543, 286), (587, 573, 572, 287), (558, 557, 304, 305), (576, 12, 574, 575), (551, 18, 539, 552), (545, 1, 550, 549, 548, 547), (570, 569, 307), (568, 566, 306), (572, 571, 570, 307, 287), (566, 565, 306), (577, 576, 575, 288), (575, 574, 588, 287, 288), (565, 560, 553, 554, 558, 305, 306), (564, 563, 585, 253)])
_uv = me_plane.uv_layers.new(name='UVMap')
_uv.uv.foreach_set('vector', [0.8182, 0.0, 0.8636, 0.07873, 0.7727, 0.07873, 0.7273, 0.1575, 0.6364, 0.1575, 0.6818, 0.07873, 0.09091, 0.0, 0.1364, 0.07873, 0.04545, 0.07873, 0.2727, 0.0, 0.3182, 0.07873, 0.2273, 0.07873, 0.4545, 0.0, 0.5, 0.07873, 0.4091, 0.07873, 0.7273, 0.1575, 0.6818, 0.2362, 0.6364, 0.1575, 0.1818, 0.1575, 0.1806, 0.1595, 0.1777, 0.1575, 0.3636, 0.1575, 0.3254, 0.2237, 0.3215, 0.2213, 0.3175, 0.2206, 0.3077, 0.218, 0.2727, 0.1575, 0.5455, 0.1575, 0.5, 0.2362, 0.4545, 0.1575, 0.7273, 0.1575, 0.7658, 0.2243, 0.76, 0.2362, 0.6818, 0.2362, 0.1818, 0.1575, 0.183, 0.1596, 0.1806, 0.1595, 0.3636, 0.1575, 0.4091, 0.2362, 0.3391, 0.2362, 0.3267, 0.2274, 0.3254, 0.2237, 0.5455, 0.1575, 0.5909, 0.2362, 0.5, 0.2362, 0.6364, 0.3149, 0.6211, 0.3414, 0.5621, 0.3437, 0.5455, 0.3149, 0.5455, 0.3149, 0.5331, 0.3363, 0.53, 0.335, 0.507, 0.3219, 0.486, 0.3149, 0.5909, 0.2362, 0.6364, 0.3149, 0.5455, 0.3149, 0.5909, 0.2362, 0.5455, 0.3149, 0.5, 0.2362, 0.5, 0.2362, 0.5455, 0.3149, 0.486, 0.3149, 0.4634, 0.2995, 0.4091, 0.2362, 0.4438, 0.2963, 0.422, 0.2841, 0.4054, 0.2732, 0.3945, 0.2661, 0.3928, 0.2645, 0.4091, 0.2362, 0.3928, 0.2645, 0.3919, 0.2644, 0.3587, 0.2444, 0.3391, 0.2362, 0.6818, 0.2362, 0.7184, 0.2996, 0.698, 0.3149, 0.6364, 0.3149, 0.5, 0.2362, 0.4634, 0.2995, 0.4438, 0.2963, 0.4091, 0.2362, 0.5, 0.2362, 0.4091, 0.2362, 0.4545, 0.1575, 0.4545, 0.1575, 0.4091, 0.2362, 0.3636, 0.1575, 0.2727, 0.1575, 0.2548, 0.1885, 0.2425, 0.1826, 0.2258, 0.1749, 0.2098, 0.1704, 0.183, 0.1596, 0.1818, 0.1575, 0.6818, 0.2362, 0.6364, 0.3149, 0.5909, 0.2362, 0.6818, 0.2362, 0.5909, 0.2362, 0.6364, 0.1575, 0.6364, 0.1575, 0.5909, 0.2362, 0.5455, 0.1575, 0.5, 0.07873, 0.5455, 0.1575, 0.4545, 0.1575, 0.5, 0.07873, 0.4545, 0.1575, 0.4091, 0.07873, 0.4091, 0.07873, 0.4545, 0.1575, 0.3636, 0.1575, 0.3182, 0.07873, 0.3636, 0.1575, 0.2727, 0.1575, 0.3182, 0.07873, 0.2727, 0.1575, 0.2273, 0.07873, 0.2273, 0.07873, 0.2727, 0.1575, 0.1818, 0.1575, 0.1364, 0.07873, 0.1818, 0.1575, 0.1777, 0.1575, 0.1661, 0.1498, 0.1296, 0.1316, 0.108, 0.1279, 0.1364, 0.07873, 0.108, 0.1279, 0.1045, 0.1281, 0.07459, 0.1292, 0.04545, 0.07873, 0.04545, 0.07873, 0.07459, 0.1292, 0.02334, 0.1332, 0.01663, 0.1342, 0.01322, 0.1346, 0.6364, 0.1575, 0.5455, 0.1575, 0.5909, 0.07873, 0.6364, 0.1575, 0.5909, 0.07873, 0.6818, 0.07873, 0.6818, 0.07873, 0.5909, 0.07873, 0.6364, 0.0, 0.8636, 0.07873, 0.8959, 0.1346, 0.8777, 0.1349, 0.8359, 0.1361, 0.8304, 0.1368, 0.8301, 0.1368, 0.8636, 0.07873, 0.8301, 0.1368, 0.8084, 0.1406, 0.7727, 0.07873, 0.7727, 0.07873, 0.8084, 0.1406, 0.7887, 0.1506, 0.7767, 0.1575, 0.7273, 0.1575, 1.0, 0.9565, 0.9524, 1.0, 0.9524, 0.9565, 1.0, 0.0, 0.9524, 0.04348, 0.9524, 0.0, 1.0, 0.04348, 0.9524, 0.08696, 0.9524, 0.04348, 1.0, 0.08696, 0.9524, 0.1304, 0.9524, 0.08696, 1.0, 0.1304, 0.9524, 0.1739, 0.9524, 0.1304, 1.0, 0.1739, 0.9524, 0.2174, 0.9524, 0.1739, 1.0, 0.2174, 0.9524, 0.2609, 0.9524, 0.2174, 1.0, 0.2609, 0.9524, 0.3043, 0.9524, 0.2609, 1.0, 0.3043, 0.9524, 0.3478, 0.9524, 0.3043, 1.0, 0.3478, 0.9524, 0.3913, 0.9524, 0.3478, 1.0, 0.3913, 0.9524, 0.4348, 0.9524, 0.3913, 1.0, 0.4348, 0.9524, 0.4783, 0.9524, 0.4348, 0.9524, 0.4783, 1.0, 0.5217, 0.9524, 0.5217, 0.9524, 0.5217, 1.0, 0.5652, 0.9524, 0.5652, 1.0, 0.5652, 0.9524, 0.6087, 0.9524, 0.5652, 1.0, 0.6087, 0.9524, 0.6522, 0.9524, 0.6087, 1.0, 0.6522, 0.9524, 0.6957, 0.9524, 0.6522, 1.0, 0.6957, 0.9524, 0.7391, 0.9524, 0.6957, 1.0, 0.7391, 0.9524, 0.7826, 0.9524, 0.7391, 1.0, 0.7826, 0.9524, 0.8261, 0.9524, 0.7826, 1.0, 0.8261, 0.9524, 0.8696, 0.9524, 0.8261, 1.0, 0.8696, 0.9524, 0.913, 0.9524, 0.8696, 1.0, 0.913, 0.9524, 0.9565, 0.9524, 0.913, 0.04762, 0.913, 0.0, 0.9565, 0.0, 0.913, 0.04762, 0.913, 0.09524, 0.9565, 0.04762, 0.9565, 0.1429, 0.913, 0.09524, 0.9565, 0.09524, 0.913, 0.1905, 0.913, 0.1429, 0.9565, 0.1429, 0.913, 0.2381, 0.913, 0.1905, 0.9565, 0.1905, 0.913, 0.2857, 0.913, 0.2381, 0.9565, 0.2381, 0.913, 0.3333, 0.913, 0.2857, 0.9565, 0.2857, 0.913, 0.381, 0.913, 0.3333, 0.9565, 0.3333, 0.913, 0.4286, 0.913, 0.381, 0.9565, 0.381, 0.913, 0.4762, 0.913, 0.4286, 0.9565, 0.4286, 0.913, 0.5238, 0.913, 0.4762, 0.9565, 0.4762, 0.913, 0.5714, 0.913, 0.5238, 0.9565, 0.5238, 0.913, 0.619, 0.913, 0.5714, 0.9565, 0.5714, 0.913, 0.6667, 0.913, 0.619, 0.9565, 0.619, 0.913, 0.7143, 0.913, 0.6667, 0.9565, 0.6667, 0.913, 0.7619, 0.913, 0.7143, 0.9565, 0.7143, 0.913, 0.8095, 0.913, 0.7619, 0.9565, 0.7619, 0.913, 0.8571, 0.913, 0.8095, 0.9565, 0.8095, 0.913, 0.9048, 0.913, 0.8571, 0.9565, 0.8571, 0.913, 0.9524, 0.913, 0.9048, 0.9565, 0.9048, 0.913, 0.04762, 0.8696, 0.0, 0.913, 0.0, 0.8696, 0.04762, 0.8696, 0.09524, 0.913, 0.04762, 0.913, 0.09524, 0.8696, 0.1429, 0.913, 0.09524, 0.913, 0.1905, 0.8696, 0.1429, 0.913, 0.1429, 0.8696, 0.2381, 0.8696, 0.1905, 0.913, 0.1905, 0.8696, 0.2857, 0.8696, 0.2381, 0.913, 0.2381, 0.8696, 0.3333, 0.8696, 0.2857, 0.913, 0.2857, 0.8696, 0.381, 0.8696, 0.3333, 0.913, 0.3333, 0.8696, 0.4286, 0.8696, 0.381, 0.913, 0.381, 0.8696, 0.4762, 0.8696, 0.4286, 0.913, 0.4286, 0.8696, 0.5238, 0.8696, 0.4762, 0.913, 0.4762, 0.8696, 0.5714, 0.8696, 0.5238, 0.913, 0.5238, 0.8696, 0.619, 0.8696, 0.5714, 0.913, 0.5714, 0.8696, 0.6667, 0.8696, 0.619, 0.913, 0.619, 0.8696, 0.7143, 0.8696, 0.6667, 0.913, 0.6667, 0.8696, 0.7619, 0.8696, 0.7143, 0.913, 0.7143, 0.8696, 0.8095, 0.8696, 0.7619, 0.913, 0.7619, 0.8696, 0.8571, 0.8696, 0.8095, 0.913, 0.8095, 0.8696, 0.9048, 0.8696, 0.8571, 0.913, 0.8571, 0.8696, 0.9524, 0.8696, 0.9048, 0.913, 0.9048, 0.8696, 0.04762, 0.8261, 0.0, 0.8696, 0.0, 0.8261, 0.04762, 0.8261, 0.09524, 0.8696, 0.04762, 0.8696, 0.09524, 0.8261, 0.1429, 0.8696, 0.09524, 0.8696, 0.1905, 0.8261, 0.1429, 0.8696, 0.1429, 0.8261, 0.2381, 0.8261, 0.1905, 0.8696, 0.1905, 0.8261, 0.2857, 0.8261, 0.2381, 0.8696, 0.2381, 0.8261, 0.3333, 0.8261, 0.2857, 0.8696, 0.2857, 0.8261, 0.381, 0.8261, 0.3333, 0.8696, 0.3333, 0.8261, 0.4286, 0.8261, 0.381, 0.8696, 0.381, 0.8261, 0.4762, 0.8261, 0.4286, 0.8696, 0.4286, 0.8261, 0.5238, 0.8261, 0.4762, 0.8696, 0.4762, 0.8261, 0.5714, 0.8261, 0.5238, 0.8696, 0.5238, 0.8261, 0.619, 0.8261, 0.5714, 0.8696, 0.5714, 0.8261, 0.6667, 0.8261, 0.619, 0.8696, 0.619, 0.8261, 0.7143, 0.8261, 0.6667, 0.8696, 0.6667, 0.8261, 0.7619, 0.8261, 0.7143, 0.8696, 0.7143, 0.8261, 0.8095, 0.8261, 0.7619, 0.8696, 0.7619, 0.8261, 0.8571, 0.8261, 0.8095, 0.8696, 0.8095, 0.8261, 0.9048, 0.8261, 0.8571, 0.8696, 0.8571, 0.8261, 0.9524, 0.8261, 0.9048, 0.8696, 0.9048, 0.8261, 0.04762, 0.7826, 0.0, 0.8261, 0.0, 0.7826, 0.04762, 0.7826, 0.09524, 0.8261, 0.04762, 0.8261, 0.09524, 0.7826, 0.1429, 0.8261, 0.09524, 0.8261, 0.1905, 0.7826, 0.1429, 0.8261, 0.1429, 0.7826, 0.2381, 0.7826, 0.1905, 0.8261, 0.1905, 0.7826, 0.2857, 0.7826, 0.2381, 0.8261, 0.2381, 0.7826, 0.3333, 0.7826, 0.2857, 0.8261, 0.2857, 0.7826, 0.381, 0.7826, 0.3333, 0.8261, 0.3333, 0.7826, 0.4286, 0.7826, 0.381, 0.8261, 0.381, 0.7826, 0.4762, 0.7826, 0.4286, 0.8261, 0.4286, 0.7826, 0.5238, 0.7826, 0.4762, 0.8261, 0.4762, 0.7826, 0.5714, 0.7826, 0.5238, 0.8261, 0.5238, 0.7826, 0.619, 0.7826, 0.5714, 0.8261, 0.5714, 0.7826, 0.6667, 0.7826, 0.619, 0.8261, 0.619, 0.7826, 0.7143, 0.7826, 0.6667, 0.8261, 0.6667, 0.7826, 0.7619, 0.7826, 0.7143, 0.8261, 0.7143, 0.7826, 0.8095, 0.7826, 0.7619, 0.8261, 0.7619, 0.7826, 0.8571, 0.7826, 0.8095, 0.8261, 0.8095, 0.7826, 0.9048, 0.7826, 0.8571, 0.8261, 0.8571, 0.7826, 0.9524, 0.7826, 0.9048, 0.8261, 0.9048, 0.7826, 0.0, 0.7391, 0.04762, 0.7826, 0.0, 0.7826, 0.04762, 0.7391, 0.09524, 0.7826, 0.04762, 0.7826, 0.09524, 0.7391, 0.1429, 0.7826, 0.09524, 0.7826, 0.1429, 0.7391, 0.1905, 0.7826, 0.1429, 0.7826, 0.1905, 0.7391, 0.2381, 0.7826, 0.1905, 0.7826, 0.2857, 0.7391, 0.2381, 0.7826, 0.2381, 0.7391, 0.3333, 0.7391, 0.2857, 0.7826, 0.2857, 0.7391, 0.381, 0.7391, 0.3333, 0.7826, 0.3333, 0.7391, 0.4286, 0.7391, 0.381, 0.7826, 0.381, 0.7391, 0.4762, 0.7391, 0.4286, 0.7826, 0.4286, 0.7391, 0.5238, 0.7391, 0.4762, 0.7826, 0.4762, 0.7391, 0.5714, 0.7391, 0.5238, 0.7826, 0.5238, 0.7391, 0.619, 0.7391, 0.5714, 0.7826, 0.5714, 0.7391, 0.6667, 0.7391, 0.619, 0.7826, 0.619, 0.7391, 0.7143, 0.7391, 0.6667, 0.7826, 0.6667, 0.7391, 0.7619, 0.7391, 0.7143, 0.7826, 0.7143, 0.7391, 0.8095, 0.7391, 0.7619, 0.7826, 0.7619, 0.7391, 0.8571, 0.7391, 0.8095, 0.7826, 0.8095, 0.7391, 0.9048, 0.7391, 0.8571, 0.7826, 0.8571, 0.7391, 0.9524, 0.7391, 0.9048, 0.7826, 0.9048, 0.7391, 0.0, 0.6957, 0.04762, 0.7391, 0.0, 0.7391, 0.04762, 0.6957, 0.09524, 0.7391, 0.04762, 0.7391, 0.09524, 0.6957, 0.1429, 0.7391, 0.09524, 0.7391, 0.1429, 0.6957, 0.1905, 0.7391, 0.1429, 0.7391, 0.1905, 0.6957, 0.2381, 0.7391, 0.1905, 0.7391, 0.2381, 0.6957, 0.2857, 0.7391, 0.2381, 0.7391, 0.3333, 0.6957, 0.2857, 0.7391, 0.2857, 0.6957, 0.381, 0.6957, 0.3333, 0.7391, 0.3333, 0.6957, 0.4286, 0.6957, 0.381, 0.7391, 0.381, 0.6957, 0.4762, 0.6957, 0.4286, 0.7391, 0.4286, 0.6957, 0.5238, 0.6957, 0.4762, 0.7391, 0.4762, 0.6957, 0.5714, 0.6957, 0.5238, 0.7391, 0.5238, 0.6957, 0.619, 0.6957, 0.5714, 0.7391, 0.5714, 0.6957, 0.6667, 0.6957, 0.619, 0.7391, 0.619, 0.6957, 0.7143, 0.6957, 0.6667, 0.7391, 0.6667, 0.6957, 0.7619, 0.6957, 0.7143, 0.7391, 0.7143, 0.6957, 0.8095, 0.6957, 0.7619, 0.7391, 0.7619, 0.6957, 0.8571, 0.6957, 0.8095, 0.7391, 0.8095, 0.6957, 0.9048, 0.6957, 0.8571, 0.7391, 0.8571, 0.6957, 0.9524, 0.6957, 0.9048, 0.7391, 0.9048, 0.6957, 0.0, 0.6522, 0.04762, 0.6957, 0.0, 0.6957, 0.04762, 0.6522, 0.09524, 0.6957, 0.04762, 0.6957, 0.09524, 0.6522, 0.1429, 0.6957, 0.09524, 0.6957, 0.1429, 0.6522, 0.1905, 0.6957, 0.1429, 0.6957, 0.1905, 0.6522, 0.2381, 0.6957, 0.1905, 0.6957, 0.2381, 0.6522, 0.2857, 0.6957, 0.2381, 0.6957, 0.3333, 0.6522, 0.2857, 0.6957, 0.2857, 0.6522, 0.381, 0.6522, 0.3333, 0.6957, 0.3333, 0.6522, 0.4286, 0.6522, 0.381, 0.6957, 0.381, 0.6522, 0.4762, 0.6522, 0.4286, 0.6957, 0.4286, 0.6522, 0.5238, 0.6522, 0.4762, 0.6957, 0.4762, 0.6522, 0.5714, 0.6522, 0.5238, 0.6957, 0.5238, 0.6522, 0.619, 0.6522, 0.5714, 0.6957, 0.5714, 0.6522, 0.6667, 0.6522, 0.619, 0.6957, 0.619, 0.6522, 0.7143, 0.6522, 0.6667, 0.6957, 0.6667, 0.6522, 0.7619, 0.6522, 0.7143, 0.6957, 0.7143, 0.6522, 0.8095, 0.6522, 0.7619, 0.6957, 0.7619, 0.6522, 0.8571, 0.6522, 0.8095, 0.6957, 0.8095, 0.6522, 0.9048, 0.6522, 0.8571, 0.6957, 0.8571, 0.6522, 0.9524, 0.6522, 0.9048, 0.6957, 0.9048, 0.6522, 0.0, 0.6087, 0.04762, 0.6522, 0.0, 0.6522, 0.04762, 0.6087, 0.09524, 0.6522, 0.04762, 0.6522, 0.09524, 0.6087, 0.1429, 0.6522, 0.09524, 0.6522, 0.1429, 0.6087, 0.1905, 0.6522, 0.1429, 0.6522, 0.1905, 0.6087, 0.2381, 0.6522, 0.1905, 0.6522, 0.2381, 0.6087, 0.2857, 0.6522, 0.2381, 0.6522, 0.2857, 0.6087, 0.3333, 0.6522, 0.2857, 0.6522, 0.381, 0.6087, 0.3333, 0.6522, 0.3333, 0.6087, 0.4286, 0.6087, 0.381, 0.6522, 0.381, 0.6087, 0.4286, 0.6087, 0.4762, 0.6522, 0.4286, 0.6522, 0.4762, 0.6087, 0.5238, 0.6522, 0.4762, 0.6522, 0.5714, 0.6087, 0.5238, 0.6522, 0.5238, 0.6087, 0.619, 0.6087, 0.5714, 0.6522, 0.5714, 0.6087, 0.6667, 0.6087, 0.619, 0.6522, 0.619, 0.6087, 0.7143, 0.6087, 0.6667, 0.6522, 0.6667, 0.6087, 0.7619, 0.6087, 0.7143, 0.6522, 0.7143, 0.6087, 0.8095, 0.6087, 0.7619, 0.6522, 0.7619, 0.6087, 0.8571, 0.6087, 0.8095, 0.6522, 0.8095, 0.6087, 0.9048, 0.6087, 0.8571, 0.6522, 0.8571, 0.6087, 0.9524, 0.6087, 0.9048, 0.6522, 0.9048, 0.6087, 0.04762, 0.5652, 0.0, 0.6087, 0.0, 0.5652, 0.04762, 0.5652, 0.09524, 0.6087, 0.04762, 0.6087, 0.09524, 0.5652, 0.1429, 0.6087, 0.09524, 0.6087, 0.1905, 0.5652, 0.1429, 0.6087, 0.1429, 0.5652, 0.2381, 0.5652, 0.1905, 0.6087, 0.1905, 0.5652, 0.2381, 0.5652, 0.2857, 0.6087, 0.2381, 0.6087, 0.2857, 0.5652, 0.3333, 0.6087, 0.2857, 0.6087, 0.381, 0.5652, 0.3333, 0.6087, 0.3333, 0.5652, 0.4286, 0.5652, 0.381, 0.6087, 0.381, 0.5652, 0.4286, 0.5652, 0.4762, 0.6087, 0.4286, 0.6087, 0.4762, 0.5652, 0.5238, 0.6087, 0.4762, 0.6087, 0.5714, 0.5652, 0.5238, 0.6087, 0.5238, 0.5652, 0.619, 0.5652, 0.5714, 0.6087, 0.5714, 0.5652, 0.6667, 0.5652, 0.619, 0.6087, 0.619, 0.5652, 0.7143, 0.5652, 0.6667, 0.6087, 0.6667, 0.5652, 0.7619, 0.5652, 0.7143, 0.6087, 0.7143, 0.5652, 0.8095, 0.5652, 0.7619, 0.6087, 0.7619, 0.5652, 0.8571, 0.5652, 0.8095, 0.6087, 0.8095, 0.5652, 0.9048, 0.5652, 0.8571, 0.6087, 0.8571, 0.5652, 0.9524, 0.5652, 0.9048, 0.6087, 0.9048, 0.5652, 0.0, 0.5217, 0.04762, 0.5652, 0.0, 0.5652, 0.04762, 0.5217, 0.09524, 0.5652, 0.04762, 0.5652, 0.09524, 0.5217, 0.1429, 0.5652, 0.09524, 0.5652, 0.1905, 0.5217, 0.1429, 0.5652, 0.1429, 0.5217, 0.1905, 0.5217, 0.2381, 0.5652, 0.1905, 0.5652, 0.2381, 0.5217, 0.2857, 0.5652, 0.2381, 0.5652, 0.2857, 0.5217, 0.3333, 0.5652, 0.2857, 0.5652, 0.3333, 0.5217, 0.381, 0.5652, 0.3333, 0.5652, 0.4286, 0.5217, 0.381, 0.5652, 0.381, 0.5217, 0.4286, 0.5217, 0.4762, 0.5652, 0.4286, 0.5652, 0.4762, 0.5217, 0.5238, 0.5652, 0.4762, 0.5652, 0.5714, 0.5217, 0.5238, 0.5652, 0.5238, 0.5217, 0.5714, 0.5217, 0.619, 0.5652, 0.5714, 0.5652, 0.6667, 0.5217, 0.619, 0.5652, 0.619, 0.5217, 0.7143, 0.5217, 0.6667, 0.5652, 0.6667, 0.5217, 0.7619, 0.5217, 0.7143, 0.5652, 0.7143, 0.5217, 0.8095, 0.5217, 0.7619, 0.5652, 0.7619, 0.5217, 0.8095, 0.5217, 0.8571, 0.5652, 0.8095, 0.5652, 0.9048, 0.5217, 0.8571, 0.5652, 0.8571, 0.5217, 0.9524, 0.5217, 0.9048, 0.5652, 0.9048, 0.5217, 0.0, 0.4783, 0.04762, 0.5217, 0.0, 0.5217, 0.04762, 0.4783, 0.09524, 0.5217, 0.04762, 0.5217, 0.09524, 0.4783, 0.1429, 0.5217, 0.09524, 0.5217, 0.1429, 0.4783, 0.1905, 0.5217, 0.1429, 0.5217, 0.1905, 0.4783, 0.2381, 0.5217, 0.1905, 0.5217, 0.2381, 0.4783, 0.2857, 0.5217, 0.2381, 0.5217, 0.2857, 0.4783, 0.3333, 0.5217, 0.2857, 0.5217, 0.3333, 0.4783, 0.381, 0.5217, 0.3333, 0.5217, 0.381, 0.4783, 0.4286, 0.5217, 0.381, 0.5217, 0.4286, 0.4783, 0.4762, 0.5217, 0.4286, 0.5217, 0.4762, 0.4783, 0.5238, 0.5217, 0.4762, 0.5217, 0.5238, 0.4783, 0.5714, 0.5217, 0.5238, 0.5217, 0.5714, 0.4783, 0.619, 0.5217, 0.5714, 0.5217, 0.619, 0.4783, 0.6667, 0.5217, 0.619, 0.5217, 0.6667, 0.4783, 0.7143, 0.5217, 0.6667, 0.5217, 0.7143, 0.4783, 0.7619, 0.5217, 0.7143, 0.5217, 0.7619, 0.4783, 0.8095, 0.5217, 0.7619, 0.5217, 0.8095, 0.4783, 0.8571, 0.5217, 0.8095, 0.5217, 0.8571, 0.4783, 0.9048, 0.5217, 0.8571, 0.5217, 0.9048, 0.4783, 0.9524, 0.5217, 0.9048, 0.5217, 0.0, 0.4348, 0.04762, 0.4783, 0.0, 0.4783, 0.04762, 0.4348, 0.09524, 0.4783, 0.04762, 0.4783, 0.09524, 0.4348, 0.1429, 0.4783, 0.09524, 0.4783, 0.1905, 0.4348, 0.1429, 0.4783, 0.1429, 0.4348, 0.1905, 0.4348, 0.2381, 0.4783, 0.1905, 0.4783, 0.2381, 0.4348, 0.2857, 0.4783, 0.2381, 0.4783, 0.2857, 0.4348, 0.3333, 0.4783, 0.2857, 0.4783, 0.3333, 0.4348, 0.381, 0.4783, 0.3333, 0.4783, 0.4286, 0.4348, 0.381, 0.4783, 0.381, 0.4348, 0.4286, 0.4348, 0.4762, 0.4783, 0.4286, 0.4783, 0.4762, 0.4348, 0.5238, 0.4783, 0.4762, 0.4783, 0.5714, 0.4348, 0.5238, 0.4783, 0.5238, 0.4348, 0.7619, 0.4348, 0.7143, 0.4783, 0.7143, 0.4348, 0.8095, 0.4348, 0.7619, 0.4783, 0.7619, 0.4348, 0.8571, 0.4348, 0.8095, 0.4783, 0.8095, 0.4348, 0.8571, 0.4348, 0.9048, 0.4783, 0.8571, 0.4783, 0.9048, 0.4348, 0.9524, 0.4783, 0.9048, 0.4783, 0.04762, 0.3913, 0.0, 0.4348, 0.0, 0.3913, 0.04762, 0.3913, 0.09524, 0.4348, 0.04762, 0.4348, 0.09524, 0.3913, 0.1429, 0.4348, 0.09524, 0.4348, 0.1905, 0.3913, 0.1429, 0.4348, 0.1429, 0.3913, 0.2381, 0.3913, 0.1905, 0.4348, 0.1905, 0.3913, 0.2381, 0.3913, 0.2857, 0.4348, 0.2381, 0.4348, 0.2857, 0.3913, 0.3333, 0.4348, 0.2857, 0.4348, 0.381, 0.3913, 0.3333, 0.4348, 0.3333, 0.3913, 0.4286, 0.3913, 0.381, 0.4348, 0.381, 0.3913, 0.4286, 0.3913, 0.4762, 0.4348, 0.4286, 0.4348, 0.4762, 0.3913, 0.5238, 0.4348, 0.4762, 0.4348, 0.7619, 0.3913, 0.7143, 0.4348, 0.7143, 0.4158, 0.7449, 0.4034, 0.7511, 0.3932, 0.7532, 0.3913, 0.8095, 0.3913, 0.7619, 0.4348, 0.7619, 0.3913, 0.8571, 0.3913, 0.8095, 0.4348, 0.8095, 0.3913, 0.9048, 0.3913, 0.8571, 0.4348, 0.8571, 0.3913, 0.9524, 0.3913, 0.9048, 0.4348, 0.9048, 0.3913, 0.04762, 0.3478, 0.0, 0.3913, 0.0, 0.3478, 0.04762, 0.3478, 0.09524, 0.3913, 0.04762, 0.3913, 0.09524, 0.3478, 0.1429, 0.3913, 0.09524, 0.3913, 0.1905, 0.3478, 0.1429, 0.3913, 0.1429, 0.3478, 0.2381, 0.3478, 0.1905, 0.3913, 0.1905, 0.3478, 0.2381, 0.3478, 0.2857, 0.3913, 0.2381, 0.3913, 0.2857, 0.3478, 0.3333, 0.3913, 0.2857, 0.3913, 0.381, 0.3478, 0.3333, 0.3913, 0.3333, 0.3478, 0.4286, 0.3478, 0.381, 0.3913, 0.381, 0.3478, 0.4286, 0.3478, 0.4762, 0.3913, 0.4286, 0.3913, 0.4762, 0.3478, 0.517, 0.385, 0.5202, 0.3913, 0.4762, 0.3913, 0.5714, 0.3478, 0.5544, 0.3634, 0.5238, 0.3713, 0.5238, 0.3478, 0.619, 0.3478, 0.6165, 0.3501, 0.5925, 0.3504, 0.5714, 0.3563, 0.5714, 0.3478, 0.7143, 0.3478, 0.709, 0.3527, 0.7003, 0.3504, 0.6948, 0.3478, 0.7619, 0.3478, 0.7493, 0.3593, 0.7143, 0.3527, 0.7143, 0.3478, 0.8095, 0.3478, 0.7619, 0.3913, 0.7619, 0.3478, 0.8571, 0.3478, 0.8095, 0.3913, 0.8095, 0.3478, 0.9048, 0.3478, 0.8571, 0.3913, 0.8571, 0.3478, 0.9524, 0.3478, 0.9048, 0.3913, 0.9048, 0.3478, 0.0, 0.3043, 0.04762, 0.3478, 0.0, 0.3478, 0.04762, 0.3043, 0.09524, 0.3478, 0.04762, 0.3478, 0.09524, 0.3043, 0.1429, 0.3478, 0.09524, 0.3478, 0.1429, 0.3043, 0.1905, 0.3478, 0.1429, 0.3478, 0.1905, 0.3043, 0.2381, 0.3478, 0.1905, 0.3478, 0.2381, 0.3043, 0.2857, 0.3478, 0.2381, 0.3478, 0.3333, 0.3043, 0.2857, 0.3478, 0.2857, 0.3043, 0.381, 0.3043, 0.3333, 0.3478, 0.3333, 0.3043, 0.4286, 0.3043, 0.381, 0.3478, 0.381, 0.3043, 0.4762, 0.3043, 0.4286, 0.3478, 0.4286, 0.3043, 0.5238, 0.3043, 0.4762, 0.3478, 0.4762, 0.3043, 0.5714, 0.3043, 0.5238, 0.3478, 0.5238, 0.3043, 0.619, 0.3043, 0.5714, 0.3478, 0.5714, 0.3043, 0.6667, 0.3043, 0.619, 0.3478, 0.619, 0.3043, 0.7143, 0.3043, 0.6716, 0.3433, 0.6667, 0.3434, 0.6667, 0.3043, 0.7619, 0.3043, 0.7143, 0.3478, 0.7143, 0.3043, 0.8095, 0.3043, 0.7619, 0.3478, 0.7619, 0.3043, 0.8571, 0.3043, 0.8095, 0.3478, 0.8095, 0.3043, 0.9048, 0.3043, 0.8571, 0.3478, 0.8571, 0.3043, 0.9524, 0.3043, 0.9048, 0.3478, 0.9048, 0.3043, 0.0, 0.2609, 0.04762, 0.3043, 0.0, 0.3043, 0.04762, 0.2609, 0.09524, 0.3043, 0.04762, 0.3043, 0.09524, 0.2609, 0.1429, 0.3043, 0.09524, 0.3043, 0.1429, 0.2609, 0.1905, 0.3043, 0.1429, 0.3043, 0.1905, 0.2609, 0.2381, 0.3043, 0.1905, 0.3043, 0.2381, 0.2609, 0.2857, 0.3043, 0.2381, 0.3043, 0.3333, 0.2609, 0.2857, 0.3043, 0.2857, 0.2609, 0.381, 0.2609, 0.3333, 0.3043, 0.3333, 0.2609, 0.4286, 0.2609, 0.381, 0.3043, 0.381, 0.2609, 0.4762, 0.2609, 0.4286, 0.3043, 0.4286, 0.2609, 0.5238, 0.2609, 0.4762, 0.3043, 0.4762, 0.2609, 0.5714, 0.2609, 0.5238, 0.3043, 0.5238, 0.2609, 0.619, 0.2609, 0.5714, 0.3043, 0.5714, 0.2609, 0.6667, 0.2609, 0.619, 0.3043, 0.619, 0.2609, 0.7143, 0.2609, 0.6667, 0.3043, 0.6667, 0.2609, 0.7619, 0.2609, 0.7143, 0.3043, 0.7143, 0.2609, 0.8095, 0.2609, 0.7619, 0.3043, 0.7619, 0.2609, 0.8571, 0.2609, 0.8095, 0.3043, 0.8095, 0.2609, 0.9048, 0.2609, 0.8571, 0.3043, 0.8571, 0.2609, 0.9524, 0.2609, 0.9048, 0.3043, 0.9048, 0.2609, 0.04762, 0.2174, 0.0, 0.2609, 0.0, 0.2174, 0.04762, 0.2174, 0.09524, 0.2609, 0.04762, 0.2609, 0.09524, 0.2174, 0.1429, 0.2609, 0.09524, 0.2609, 0.1905, 0.2174, 0.1429, 0.2609, 0.1429, 0.2174, 0.2381, 0.2174, 0.1905, 0.2609, 0.1905, 0.2174, 0.2381, 0.2174, 0.2857, 0.2609, 0.2381, 0.2609, 0.3333, 0.2174, 0.2857, 0.2609, 0.2857, 0.2174, 0.381, 0.2174, 0.3333, 0.2609, 0.3333, 0.2174, 0.4286, 0.2174, 0.381, 0.2609, 0.381, 0.2174, 0.4762, 0.2174, 0.4286, 0.2609, 0.4286, 0.2174, 0.5238, 0.2174, 0.4762, 0.2609, 0.4762, 0.2174, 0.5714, 0.2174, 0.5238, 0.2609, 0.5238, 0.2174, 0.619, 0.2174, 0.5714, 0.2609, 0.5714, 0.2174, 0.6667, 0.2174, 0.619, 0.2609, 0.619, 0.2174, 0.7143, 0.2174, 0.6667, 0.2609, 0.6667, 0.2174, 0.7619, 0.2174, 0.7143, 0.2609, 0.7143, 0.2174, 0.8095, 0.2174, 0.7619, 0.2609, 0.7619, 0.2174, 0.8571, 0.2174, 0.8095, 0.2609, 0.8095, 0.2174, 0.9048, 0.2174, 0.8571, 0.2609, 0.8571, 0.2174, 0.9524, 0.2174, 0.9048, 0.2609, 0.9048, 0.2174, 0.04762, 0.1739, 0.0, 0.2174, 0.0, 0.1739, 0.04762, 0.1739, 0.09524, 0.2174, 0.04762, 0.2174, 0.09524, 0.1739, 0.1429, 0.2174, 0.09524, 0.2174, 0.1905, 0.1739, 0.1429, 0.2174, 0.1429, 0.1739, 0.2381, 0.1739, 0.1905, 0.2174, 0.1905, 0.1739, 0.2857, 0.1739, 0.2381, 0.2174, 0.2381, 0.1739, 0.3333, 0.1739, 0.2857, 0.2174, 0.2857, 0.1739, 0.381, 0.1739, 0.3333, 0.2174, 0.3333, 0.1739, 0.4286, 0.1739, 0.381, 0.2174, 0.381, 0.1739, 0.4762, 0.1739, 0.4286, 0.2174, 0.4286, 0.1739, 0.5238, 0.1739, 0.4762, 0.2174, 0.4762, 0.1739, 0.5714, 0.1739, 0.5238, 0.2174, 0.5238, 0.1739, 0.619, 0.1739, 0.5714, 0.2174, 0.5714, 0.1739, 0.6667, 0.1739, 0.619, 0.2174, 0.619, 0.1739, 0.7143, 0.1739, 0.6667, 0.2174, 0.6667, 0.1739, 0.7619, 0.1739, 0.7143, 0.2174, 0.7143, 0.1739, 0.8095, 0.1739, 0.7619, 0.2174, 0.7619, 0.1739, 0.8571, 0.1739, 0.8095, 0.2174, 0.8095, 0.1739, 0.9048, 0.1739, 0.8571, 0.2174, 0.8571, 0.1739, 0.9524, 0.1739, 0.9048, 0.2174, 0.9048, 0.1739, 0.04762, 0.1304, 0.0, 0.1739, 0.0, 0.1304, 0.04762, 0.1304, 0.09524, 0.1739, 0.04762, 0.1739, 0.09524, 0.1304, 0.1429, 0.1739, 0.09524, 0.1739, 0.1905, 0.1304, 0.1429, 0.1739, 0.1429, 0.1304, 0.2381, 0.1304, 0.1905, 0.1739, 0.1905, 0.1304, 0.2857, 0.1304, 0.2381, 0.1739, 0.2381, 0.1304, 0.3333, 0.1304, 0.2857, 0.1739, 0.2857, 0.1304, 0.381, 0.1304, 0.3333, 0.1739, 0.3333, 0.1304, 0.4286, 0.1304, 0.381, 0.1739, 0.381, 0.1304, 0.4762, 0.1304, 0.4286, 0.1739, 0.4286, 0.1304, 0.5238, 0.1304, 0.4762, 0.1739, 0.4762, 0.1304, 0.5714, 0.1304, 0.5238, 0.1739, 0.5238, 0.1304, 0.619, 0.1304, 0.5714, 0.1739, 0.5714, 0.1304, 0.6667, 0.1304, 0.619, 0.1739, 0.619, 0.1304, 0.7143, 0.1304, 0.6667, 0.1739, 0.6667, 0.1304, 0.7619, 0.1304, 0.7143, 0.1739, 0.7143, 0.1304, 0.8095, 0.1304, 0.7619, 0.1739, 0.7619, 0.1304, 0.8571, 0.1304, 0.8095, 0.1739, 0.8095, 0.1304, 0.9048, 0.1304, 0.8571, 0.1739, 0.8571, 0.1304, 0.9524, 0.1304, 0.9048, 0.1739, 0.9048, 0.1304, 0.0, 0.08696, 0.04762, 0.1304, 0.0, 0.1304, 0.04762, 0.08696, 0.09524, 0.1304, 0.04762, 0.1304, 0.09524, 0.08696, 0.1429, 0.1304, 0.09524, 0.1304, 0.1905, 0.08696, 0.1429, 0.1304, 0.1429, 0.08696, 0.2381, 0.08696, 0.1905, 0.1304, 0.1905, 0.08696, 0.2857, 0.08696, 0.2381, 0.1304, 0.2381, 0.08696, 0.3333, 0.08696, 0.2857, 0.1304, 0.2857, 0.08696, 0.381, 0.08696, 0.3333, 0.1304, 0.3333, 0.08696, 0.4286, 0.08696, 0.381, 0.1304, 0.381, 0.08696, 0.4762, 0.08696, 0.4286, 0.1304, 0.4286, 0.08696, 0.5238, 0.08696, 0.4762, 0.1304, 0.4762, 0.08696, 0.5714, 0.08696, 0.5238, 0.1304, 0.5238, 0.08696, 0.619, 0.08696, 0.5714, 0.1304, 0.5714, 0.08696, 0.6667, 0.08696, 0.619, 0.1304, 0.619, 0.08696, 0.7143, 0.08696, 0.6667, 0.1304, 0.6667, 0.08696, 0.7619, 0.08696, 0.7143, 0.1304, 0.7143, 0.08696, 0.8095, 0.08696, 0.7619, 0.1304, 0.7619, 0.08696, 0.8571, 0.08696, 0.8095, 0.1304, 0.8095, 0.08696, 0.9048, 0.08696, 0.8571, 0.1304, 0.8571, 0.08696, 0.9524, 0.08696, 0.9048, 0.1304, 0.9048, 0.08696, 0.0, 0.04348, 0.04762, 0.08696, 0.0, 0.08696, 0.09524, 0.04348, 0.04762, 0.08696, 0.04762, 0.04348, 0.1429, 0.04348, 0.09524, 0.08696, 0.09524, 0.04348, 0.1905, 0.04348, 0.1429, 0.08696, 0.1429, 0.04348, 0.2381, 0.04348, 0.1905, 0.08696, 0.1905, 0.04348, 0.2857, 0.04348, 0.2381, 0.08696, 0.2381, 0.04348, 0.3333, 0.04348, 0.2857, 0.08696, 0.2857, 0.04348, 0.381, 0.04348, 0.3333, 0.08696, 0.3333, 0.04348, 0.4286, 0.04348, 0.381, 0.08696, 0.381, 0.04348, 0.4762, 0.04348, 0.4286, 0.08696, 0.4286, 0.04348, 0.5238, 0.04348, 0.4762, 0.08696, 0.4762, 0.04348, 0.5714, 0.04348, 0.5238, 0.08696, 0.5238, 0.04348, 0.619, 0.04348, 0.5714, 0.08696, 0.5714, 0.04348, 0.6667, 0.04348, 0.619, 0.08696, 0.619, 0.04348, 0.7143, 0.04348, 0.6667, 0.08696, 0.6667, 0.04348, 0.7619, 0.04348, 0.7143, 0.08696, 0.7143, 0.04348, 0.8095, 0.04348, 0.7619, 0.08696, 0.7619, 0.04348, 0.8571, 0.04348, 0.8095, 0.08696, 0.8095, 0.04348, 0.9048, 0.04348, 0.8571, 0.08696, 0.8571, 0.04348, 0.9524, 0.04348, 0.9048, 0.08696, 0.9048, 0.04348, 0.04762, 0.0, 0.0, 0.04348, 0.0, 0.0, 0.09524, 0.0, 0.04762, 0.04348, 0.04762, 0.0, 0.1429, 0.0, 0.09524, 0.04348, 0.09524, 0.0, 0.1905, 0.0, 0.1429, 0.04348, 0.1429, 0.0, 0.2381, 0.0, 0.1905, 0.04348, 0.1905, 0.0, 0.2857, 0.0, 0.2381, 0.04348, 0.2381, 0.0, 0.3333, 0.0, 0.2857, 0.04348, 0.2857, 0.0, 0.381, 0.0, 0.3333, 0.04348, 0.3333, 0.0, 0.4286, 0.0, 0.381, 0.04348, 0.381, 0.0, 0.4762, 0.0, 0.4286, 0.04348, 0.4286, 0.0, 0.5238, 0.0, 0.4762, 0.04348, 0.4762, 0.0, 0.5714, 0.0, 0.5238, 0.04348, 0.5238, 0.0, 0.619, 0.0, 0.5714, 0.04348, 0.5714, 0.0, 0.6667, 0.0, 0.619, 0.04348, 0.619, 0.0, 0.7143, 0.0, 0.6667, 0.04348, 0.6667, 0.0, 0.7619, 0.0, 0.7143, 0.04348, 0.7143, 0.0, 0.8095, 0.0, 0.7619, 0.04348, 0.7619, 0.0, 0.8571, 0.0, 0.8095, 0.04348, 0.8095, 0.0, 0.9048, 0.0, 0.8571, 0.04348, 0.8571, 0.0, 0.9524, 0.0, 0.9048, 0.04348, 0.9048, 0.0, 0.04762, 0.9565, 0.0, 1.0, 0.0, 0.9565, 0.09524, 0.9565, 0.04762, 1.0, 0.04762, 0.9565, 0.1429, 0.9565, 0.09524, 1.0, 0.09524, 0.9565, 0.1905, 0.9565, 0.1429, 1.0, 0.1429, 0.9565, 0.2381, 0.9565, 0.1905, 1.0, 0.1905, 0.9565, 0.2857, 0.9565, 0.2381, 1.0, 0.2381, 0.9565, 0.3333, 0.9565, 0.2857, 1.0, 0.2857, 0.9565, 0.381, 0.9565, 0.3333, 1.0, 0.3333, 0.9565, 0.4286, 0.9565, 0.381, 1.0, 0.381, 0.9565, 0.4762, 0.9565, 0.4286, 1.0, 0.4286, 0.9565, 0.5238, 0.9565, 0.4762, 1.0, 0.4762, 0.9565, 0.5714, 0.9565, 0.5238, 1.0, 0.5238, 0.9565, 0.619, 0.9565, 0.5714, 1.0, 0.5714, 0.9565, 0.6667, 0.9565, 0.619, 1.0, 0.619, 0.9565, 0.7143, 0.9565, 0.6667, 1.0, 0.6667, 0.9565, 0.7619, 0.9565, 0.7143, 1.0, 0.7143, 0.9565, 0.8095, 0.9565, 0.7619, 1.0, 0.7619, 0.9565, 0.8571, 0.9565, 0.8095, 1.0, 0.8095, 0.9565, 0.9048, 0.9565, 0.8571, 1.0, 0.8571, 0.9565, 0.9524, 0.9565, 0.9048, 1.0, 0.9048, 0.9565, 1.0, 0.9565, 1.0, 1.0, 0.9524, 1.0, 1.0, 0.0, 1.0, 0.04348, 0.9524, 0.04348, 1.0, 0.04348, 1.0, 0.08696, 0.9524, 0.08696, 1.0, 0.08696, 1.0, 0.1304, 0.9524, 0.1304, 1.0, 0.1304, 1.0, 0.1739, 0.9524, 0.1739, 1.0, 0.1739, 1.0, 0.2174, 0.9524, 0.2174, 1.0, 0.2174, 1.0, 0.2609, 0.9524, 0.2609, 1.0, 0.2609, 1.0, 0.3043, 0.9524, 0.3043, 1.0, 0.3043, 1.0, 0.3478, 0.9524, 0.3478, 1.0, 0.3478, 1.0, 0.3913, 0.9524, 0.3913, 1.0, 0.3913, 1.0, 0.4348, 0.9524, 0.4348, 1.0, 0.4348, 1.0, 0.4783, 0.9524, 0.4783, 0.9524, 0.4783, 1.0, 0.4783, 1.0, 0.5217, 0.9524, 0.5217, 1.0, 0.5217, 1.0, 0.5652, 1.0, 0.5652, 1.0, 0.6087, 0.9524, 0.6087, 1.0, 0.6087, 1.0, 0.6522, 0.9524, 0.6522, 1.0, 0.6522, 1.0, 0.6957, 0.9524, 0.6957, 1.0, 0.6957, 1.0, 0.7391, 0.9524, 0.7391, 1.0, 0.7391, 1.0, 0.7826, 0.9524, 0.7826, 1.0, 0.7826, 1.0, 0.8261, 0.9524, 0.8261, 1.0, 0.8261, 1.0, 0.8696, 0.9524, 0.8696, 1.0, 0.8696, 1.0, 0.913, 0.9524, 0.913, 1.0, 0.913, 1.0, 0.9565, 0.9524, 0.9565, 0.04762, 0.913, 0.04762, 0.9565, 0.0, 0.9565, 0.04762, 0.913, 0.09524, 0.913, 0.09524, 0.9565, 0.1429, 0.913, 0.1429, 0.9565, 0.09524, 0.9565, 0.1905, 0.913, 0.1905, 0.9565, 0.1429, 0.9565, 0.2381, 0.913, 0.2381, 0.9565, 0.1905, 0.9565, 0.2857, 0.913, 0.2857, 0.9565, 0.2381, 0.9565, 0.3333, 0.913, 0.3333, 0.9565, 0.2857, 0.9565, 0.381, 0.913, 0.381, 0.9565, 0.3333, 0.9565, 0.4286, 0.913, 0.4286, 0.9565, 0.381, 0.9565, 0.4762, 0.913, 0.4762, 0.9565, 0.4286, 0.9565, 0.5238, 0.913, 0.5238, 0.9565, 0.4762, 0.9565, 0.5714, 0.913, 0.5714, 0.9565, 0.5238, 0.9565, 0.619, 0.913, 0.619, 0.9565, 0.5714, 0.9565, 0.6667, 0.913, 0.6667, 0.9565, 0.619, 0.9565, 0.7143, 0.913, 0.7143, 0.9565, 0.6667, 0.9565, 0.7619, 0.913, 0.7619, 0.9565, 0.7143, 0.9565, 0.8095, 0.913, 0.8095, 0.9565, 0.7619, 0.9565, 0.8571, 0.913, 0.8571, 0.9565, 0.8095, 0.9565, 0.9048, 0.913, 0.9048, 0.9565, 0.8571, 0.9565, 0.9524, 0.913, 0.9524, 0.9565, 0.9048, 0.9565, 0.04762, 0.8696, 0.04762, 0.913, 0.0, 0.913, 0.04762, 0.8696, 0.09524, 0.8696, 0.09524, 0.913, 0.09524, 0.8696, 0.1429, 0.8696, 0.1429, 0.913, 0.1905, 0.8696, 0.1905, 0.913, 0.1429, 0.913, 0.2381, 0.8696, 0.2381, 0.913, 0.1905, 0.913, 0.2857, 0.8696, 0.2857, 0.913, 0.2381, 0.913, 0.3333, 0.8696, 0.3333, 0.913, 0.2857, 0.913, 0.381, 0.8696, 0.381, 0.913, 0.3333, 0.913, 0.4286, 0.8696, 0.4286, 0.913, 0.381, 0.913, 0.4762, 0.8696, 0.4762, 0.913, 0.4286, 0.913, 0.5238, 0.8696, 0.5238, 0.913, 0.4762, 0.913, 0.5714, 0.8696, 0.5714, 0.913, 0.5238, 0.913, 0.619, 0.8696, 0.619, 0.913, 0.5714, 0.913, 0.6667, 0.8696, 0.6667, 0.913, 0.619, 0.913, 0.7143, 0.8696, 0.7143, 0.913, 0.6667, 0.913, 0.7619, 0.8696, 0.7619, 0.913, 0.7143, 0.913, 0.8095, 0.8696, 0.8095, 0.913, 0.7619, 0.913, 0.8571, 0.8696, 0.8571, 0.913, 0.8095, 0.913, 0.9048, 0.8696, 0.9048, 0.913, 0.8571, 0.913, 0.9524, 0.8696, 0.9524, 0.913, 0.9048, 0.913, 0.04762, 0.8261, 0.04762, 0.8696, 0.0, 0.8696, 0.04762, 0.8261, 0.09524, 0.8261, 0.09524, 0.8696, 0.09524, 0.8261, 0.1429, 0.8261, 0.1429, 0.8696, 0.1905, 0.8261, 0.1905, 0.8696, 0.1429, 0.8696, 0.2381, 0.8261, 0.2381, 0.8696, 0.1905, 0.8696, 0.2857, 0.8261, 0.2857, 0.8696, 0.2381, 0.8696, 0.3333, 0.8261, 0.3333, 0.8696, 0.2857, 0.8696, 0.381, 0.8261, 0.381, 0.8696, 0.3333, 0.8696, 0.4286, 0.8261, 0.4286, 0.8696, 0.381, 0.8696, 0.4762, 0.8261, 0.4762, 0.8696, 0.4286, 0.8696, 0.5238, 0.8261, 0.5238, 0.8696, 0.4762, 0.8696, 0.5714, 0.8261, 0.5714, 0.8696, 0.5238, 0.8696, 0.619, 0.8261, 0.619, 0.8696, 0.5714, 0.8696, 0.6667, 0.8261, 0.6667, 0.8696, 0.619, 0.8696, 0.7143, 0.8261, 0.7143, 0.8696, 0.6667, 0.8696, 0.7619, 0.8261, 0.7619, 0.8696, 0.7143, 0.8696, 0.8095, 0.8261, 0.8095, 0.8696, 0.7619, 0.8696, 0.8571, 0.8261, 0.8571, 0.8696, 0.8095, 0.8696, 0.9048, 0.8261, 0.9048, 0.8696, 0.8571, 0.8696, 0.9524, 0.8261, 0.9524, 0.8696, 0.9048, 0.8696, 0.04762, 0.7826, 0.04762, 0.8261, 0.0, 0.8261, 0.04762, 0.7826, 0.09524, 0.7826, 0.09524, 0.8261, 0.09524, 0.7826, 0.1429, 0.7826, 0.1429, 0.8261, 0.1905, 0.7826, 0.1905, 0.8261, 0.1429, 0.8261, 0.2381, 0.7826, 0.2381, 0.8261, 0.1905, 0.8261, 0.2857, 0.7826, 0.2857, 0.8261, 0.2381, 0.8261, 0.3333, 0.7826, 0.3333, 0.8261, 0.2857, 0.8261, 0.381, 0.7826, 0.381, 0.8261, 0.3333, 0.8261, 0.4286, 0.7826, 0.4286, 0.8261, 0.381, 0.8261, 0.4762, 0.7826, 0.4762, 0.8261, 0.4286, 0.8261, 0.5238, 0.7826, 0.5238, 0.8261, 0.4762, 0.8261, 0.5714, 0.7826, 0.5714, 0.8261, 0.5238, 0.8261, 0.619, 0.7826, 0.619, 0.8261, 0.5714, 0.8261, 0.6667, 0.7826, 0.6667, 0.8261, 0.619, 0.8261, 0.7143, 0.7826, 0.7143, 0.8261, 0.6667, 0.8261, 0.7619, 0.7826, 0.7619, 0.8261, 0.7143, 0.8261, 0.8095, 0.7826, 0.8095, 0.8261, 0.7619, 0.8261, 0.8571, 0.7826, 0.8571, 0.8261, 0.8095, 0.8261, 0.9048, 0.7826, 0.9048, 0.8261, 0.8571, 0.8261, 0.9524, 0.7826, 0.9524, 0.8261, 0.9048, 0.8261, 0.0, 0.7391, 0.04762, 0.7391, 0.04762, 0.7826, 0.04762, 0.7391, 0.09524, 0.7391, 0.09524, 0.7826, 0.09524, 0.7391, 0.1429, 0.7391, 0.1429, 0.7826, 0.1429, 0.7391, 0.1905, 0.7391, 0.1905, 0.7826, 0.1905, 0.7391, 0.2381, 0.7391, 0.2381, 0.7826, 0.2857, 0.7391, 0.2857, 0.7826, 0.2381, 0.7826, 0.3333, 0.7391, 0.3333, 0.7826, 0.2857, 0.7826, 0.381, 0.7391, 0.381, 0.7826, 0.3333, 0.7826, 0.4286, 0.7391, 0.4286, 0.7826, 0.381, 0.7826, 0.4762, 0.7391, 0.4762, 0.7826, 0.4286, 0.7826, 0.5238, 0.7391, 0.5238, 0.7826, 0.4762, 0.7826, 0.5714, 0.7391, 0.5714, 0.7826, 0.5238, 0.7826, 0.619, 0.7391, 0.619, 0.7826, 0.5714, 0.7826, 0.6667, 0.7391, 0.6667, 0.7826, 0.619, 0.7826, 0.7143, 0.7391, 0.7143, 0.7826, 0.6667, 0.7826, 0.7619, 0.7391, 0.7619, 0.7826, 0.7143, 0.7826, 0.8095, 0.7391, 0.8095, 0.7826, 0.7619, 0.7826, 0.8571, 0.7391, 0.8571, 0.7826, 0.8095, 0.7826, 0.9048, 0.7391, 0.9048, 0.7826, 0.8571, 0.7826, 0.9524, 0.7391, 0.9524, 0.7826, 0.9048, 0.7826, 0.0, 0.6957, 0.04762, 0.6957, 0.04762, 0.7391, 0.04762, 0.6957, 0.09524, 0.6957, 0.09524, 0.7391, 0.09524, 0.6957, 0.1429, 0.6957, 0.1429, 0.7391, 0.1429, 0.6957, 0.1905, 0.6957, 0.1905, 0.7391, 0.1905, 0.6957, 0.2381, 0.6957, 0.2381, 0.7391, 0.2381, 0.6957, 0.2857, 0.6957, 0.2857, 0.7391, 0.3333, 0.6957, 0.3333, 0.7391, 0.2857, 0.7391, 0.381, 0.6957, 0.381, 0.7391, 0.3333, 0.7391, 0.4286, 0.6957, 0.4286, 0.7391, 0.381, 0.7391, 0.4762, 0.6957, 0.4762, 0.7391, 0.4286, 0.7391, 0.5238, 0.6957, 0.5238, 0.7391, 0.4762, 0.7391, 0.5714, 0.6957, 0.5714, 0.7391, 0.5238, 0.7391, 0.619, 0.6957, 0.619, 0.7391, 0.5714, 0.7391, 0.6667, 0.6957, 0.6667, 0.7391, 0.619, 0.7391, 0.7143, 0.6957, 0.7143, 0.7391, 0.6667, 0.7391, 0.7619, 0.6957, 0.7619, 0.7391, 0.7143, 0.7391, 0.8095, 0.6957, 0.8095, 0.7391, 0.7619, 0.7391, 0.8571, 0.6957, 0.8571, 0.7391, 0.8095, 0.7391, 0.9048, 0.6957, 0.9048, 0.7391, 0.8571, 0.7391, 0.9524, 0.6957, 0.9524, 0.7391, 0.9048, 0.7391, 0.0, 0.6522, 0.04762, 0.6522, 0.04762, 0.6957, 0.04762, 0.6522, 0.09524, 0.6522, 0.09524, 0.6957, 0.09524, 0.6522, 0.1429, 0.6522, 0.1429, 0.6957, 0.1429, 0.6522, 0.1905, 0.6522, 0.1905, 0.6957, 0.1905, 0.6522, 0.2381, 0.6522, 0.2381, 0.6957, 0.2381, 0.6522, 0.2857, 0.6522, 0.2857, 0.6957, 0.3333, 0.6522, 0.3333, 0.6957, 0.2857, 0.6957, 0.381, 0.6522, 0.381, 0.6957, 0.3333, 0.6957, 0.4286, 0.6522, 0.4286, 0.6957, 0.381, 0.6957, 0.4762, 0.6522, 0.4762, 0.6957, 0.4286, 0.6957, 0.5238, 0.6522, 0.5238, 0.6957, 0.4762, 0.6957, 0.5714, 0.6522, 0.5714, 0.6957, 0.5238, 0.6957, 0.619, 0.6522, 0.619, 0.6957, 0.5714, 0.6957, 0.6667, 0.6522, 0.6667, 0.6957, 0.619, 0.6957, 0.7143, 0.6522, 0.7143, 0.6957, 0.6667, 0.6957, 0.7619, 0.6522, 0.7619, 0.6957, 0.7143, 0.6957, 0.8095, 0.6522, 0.8095, 0.6957, 0.7619, 0.6957, 0.8571, 0.6522, 0.8571, 0.6957, 0.8095, 0.6957, 0.9048, 0.6522, 0.9048, 0.6957, 0.8571, 0.6957, 0.9524, 0.6522, 0.9524, 0.6957, 0.9048, 0.6957, 0.0, 0.6087, 0.04762, 0.6087, 0.04762, 0.6522, 0.04762, 0.6087, 0.09524, 0.6087, 0.09524, 0.6522, 0.09524, 0.6087, 0.1429, 0.6087, 0.1429, 0.6522, 0.1429, 0.6087, 0.1905, 0.6087, 0.1905, 0.6522, 0.1905, 0.6087, 0.2381, 0.6087, 0.2381, 0.6522, 0.2381, 0.6087, 0.2857, 0.6087, 0.2857, 0.6522, 0.2857, 0.6087, 0.3333, 0.6087, 0.3333, 0.6522, 0.381, 0.6087, 0.381, 0.6522, 0.3333, 0.6522, 0.4286, 0.6087, 0.4286, 0.6522, 0.381, 0.6522, 0.4286, 0.6087, 0.4762, 0.6087, 0.4762, 0.6522, 0.4762, 0.6087, 0.5238, 0.6087, 0.5238, 0.6522, 0.5714, 0.6087, 0.5714, 0.6522, 0.5238, 0.6522, 0.619, 0.6087, 0.619, 0.6522, 0.5714, 0.6522, 0.6667, 0.6087, 0.6667, 0.6522, 0.619, 0.6522, 0.7143, 0.6087, 0.7143, 0.6522, 0.6667, 0.6522, 0.7619, 0.6087, 0.7619, 0.6522, 0.7143, 0.6522, 0.8095, 0.6087, 0.8095, 0.6522, 0.7619, 0.6522, 0.8571, 0.6087, 0.8571, 0.6522, 0.8095, 0.6522, 0.9048, 0.6087, 0.9048, 0.6522, 0.8571, 0.6522, 0.9524, 0.6087, 0.9524, 0.6522, 0.9048, 0.6522, 0.04762, 0.5652, 0.04762, 0.6087, 0.0, 0.6087, 0.04762, 0.5652, 0.09524, 0.5652, 0.09524, 0.6087, 0.09524, 0.5652, 0.1429, 0.5652, 0.1429, 0.6087, 0.1905, 0.5652, 0.1905, 0.6087, 0.1429, 0.6087, 0.2381, 0.5652, 0.2381, 0.6087, 0.1905, 0.6087, 0.2381, 0.5652, 0.2857, 0.5652, 0.2857, 0.6087, 0.2857, 0.5652, 0.3333, 0.5652, 0.3333, 0.6087, 0.381, 0.5652, 0.381, 0.6087, 0.3333, 0.6087, 0.4286, 0.5652, 0.4286, 0.6087, 0.381, 0.6087, 0.4286, 0.5652, 0.4762, 0.5652, 0.4762, 0.6087, 0.4762, 0.5652, 0.5238, 0.5652, 0.5238, 0.6087, 0.5714, 0.5652, 0.5714, 0.6087, 0.5238, 0.6087, 0.619, 0.5652, 0.619, 0.6087, 0.5714, 0.6087, 0.6667, 0.5652, 0.6667, 0.6087, 0.619, 0.6087, 0.7143, 0.5652, 0.7143, 0.6087, 0.6667, 0.6087, 0.7619, 0.5652, 0.7619, 0.6087, 0.7143, 0.6087, 0.8095, 0.5652, 0.8095, 0.6087, 0.7619, 0.6087, 0.8571, 0.5652, 0.8571, 0.6087, 0.8095, 0.6087, 0.9048, 0.5652, 0.9048, 0.6087, 0.8571, 0.6087, 0.9524, 0.5652, 0.9524, 0.6087, 0.9048, 0.6087, 0.0, 0.5217, 0.04762, 0.5217, 0.04762, 0.5652, 0.04762, 0.5217, 0.09524, 0.5217, 0.09524, 0.5652, 0.09524, 0.5217, 0.1429, 0.5217, 0.1429, 0.5652, 0.1905, 0.5217, 0.1905, 0.5652, 0.1429, 0.5652, 0.1905, 0.5217, 0.2381, 0.5217, 0.2381, 0.5652, 0.2381, 0.5217, 0.2857, 0.5217, 0.2857, 0.5652, 0.2857, 0.5217, 0.3333, 0.5217, 0.3333, 0.5652, 0.3333, 0.5217, 0.381, 0.5217, 0.381, 0.5652, 0.4286, 0.5217, 0.4286, 0.5652, 0.381, 0.5652, 0.4286, 0.5217, 0.4762, 0.5217, 0.4762, 0.5652, 0.4762, 0.5217, 0.5238, 0.5217, 0.5238, 0.5652, 0.5714, 0.5217, 0.5714, 0.5652, 0.5238, 0.5652, 0.5714, 0.5217, 0.619, 0.5217, 0.619, 0.5652, 0.6667, 0.5217, 0.6667, 0.5652, 0.619, 0.5652, 0.7143, 0.5217, 0.7143, 0.5652, 0.6667, 0.5652, 0.7619, 0.5217, 0.7619, 0.5652, 0.7143, 0.5652, 0.8095, 0.5217, 0.8095, 0.5652, 0.7619, 0.5652, 0.8095, 0.5217, 0.8571, 0.5217, 0.8571, 0.5652, 0.9048, 0.5217, 0.9048, 0.5652, 0.8571, 0.5652, 0.9524, 0.5217, 0.9524, 0.5652, 0.9048, 0.5652, 0.0, 0.4783, 0.04762, 0.4783, 0.04762, 0.5217, 0.04762, 0.4783, 0.09524, 0.4783, 0.09524, 0.5217, 0.09524, 0.4783, 0.1429, 0.4783, 0.1429, 0.5217, 0.1429, 0.4783, 0.1905, 0.4783, 0.1905, 0.5217, 0.1905, 0.4783, 0.2381, 0.4783, 0.2381, 0.5217, 0.2381, 0.4783, 0.2857, 0.4783, 0.2857, 0.5217, 0.2857, 0.4783, 0.3333, 0.4783, 0.3333, 0.5217, 0.3333, 0.4783, 0.381, 0.4783, 0.381, 0.5217, 0.381, 0.4783, 0.4286, 0.4783, 0.4286, 0.5217, 0.4286, 0.4783, 0.4762, 0.4783, 0.4762, 0.5217, 0.4762, 0.4783, 0.5238, 0.4783, 0.5238, 0.5217, 0.5238, 0.4783, 0.5714, 0.4783, 0.5714, 0.5217, 0.5714, 0.4783, 0.6098, 0.4783, 0.6108, 0.4789, 0.6115, 0.4783, 0.619, 0.4783, 0.619, 0.5217, 0.619, 0.4783, 0.6667, 0.4783, 0.6667, 0.5217, 0.6667, 0.4783, 0.7143, 0.4783, 0.7143, 0.5217, 0.7143, 0.4783, 0.7619, 0.4783, 0.7619, 0.5217, 0.7619, 0.4783, 0.8095, 0.4783, 0.8095, 0.5217, 0.8095, 0.4783, 0.8571, 0.4783, 0.8571, 0.5217, 0.8571, 0.4783, 0.9048, 0.4783, 0.9048, 0.5217, 0.9048, 0.4783, 0.9524, 0.4783, 0.9524, 0.5217, 0.0, 0.4348, 0.04762, 0.4348, 0.04762, 0.4783, 0.04762, 0.4348, 0.09524, 0.4348, 0.09524, 0.4783, 0.09524, 0.4348, 0.1429, 0.4348, 0.1429, 0.4783, 0.1905, 0.4348, 0.1905, 0.4783, 0.1429, 0.4783, 0.1905, 0.4348, 0.2381, 0.4348, 0.2381, 0.4783, 0.2381, 0.4348, 0.2857, 0.4348, 0.2857, 0.4783, 0.2857, 0.4348, 0.3333, 0.4348, 0.3333, 0.4783, 0.3333, 0.4348, 0.381, 0.4348, 0.381, 0.4783, 0.4286, 0.4348, 0.4286, 0.4783, 0.381, 0.4783, 0.4286, 0.4348, 0.4762, 0.4348, 0.4762, 0.4783, 0.4762, 0.4348, 0.5238, 0.4348, 0.5238, 0.4783, 0.5714, 0.4348, 0.5714, 0.4783, 0.5238, 0.4783, 0.7619, 0.4348, 0.7619, 0.4783, 0.7143, 0.4783, 0.8095, 0.4348, 0.8095, 0.4783, 0.7619, 0.4783, 0.8571, 0.4348, 0.8571, 0.4783, 0.8095, 0.4783, 0.8571, 0.4348, 0.9048, 0.4348, 0.9048, 0.4783, 0.9048, 0.4348, 0.9524, 0.4348, 0.9524, 0.4783, 0.04762, 0.3913, 0.04762, 0.4348, 0.0, 0.4348, 0.04762, 0.3913, 0.09524, 0.3913, 0.09524, 0.4348, 0.09524, 0.3913, 0.1429, 0.3913, 0.1429, 0.4348, 0.1905, 0.3913, 0.1905, 0.4348, 0.1429, 0.4348, 0.2381, 0.3913, 0.2381, 0.4348, 0.1905, 0.4348, 0.2381, 0.3913, 0.2857, 0.3913, 0.2857, 0.4348, 0.2857, 0.3913, 0.3333, 0.3913, 0.3333, 0.4348, 0.381, 0.3913, 0.381, 0.4348, 0.3333, 0.4348, 0.4286, 0.3913, 0.4286, 0.4348, 0.381, 0.4348, 0.4286, 0.3913, 0.4762, 0.3913, 0.4762, 0.4348, 0.4762, 0.3913, 0.5202, 0.3913, 0.5238, 0.3979, 0.5238, 0.4348, 0.7619, 0.3913, 0.7619, 0.4348, 0.7143, 0.4348, 0.8095, 0.3913, 0.8095, 0.4348, 0.7619, 0.4348, 0.8571, 0.3913, 0.8571, 0.4348, 0.8095, 0.4348, 0.9048, 0.3913, 0.9048, 0.4348, 0.8571, 0.4348, 0.9524, 0.3913, 0.9524, 0.4348, 0.9048, 0.4348, 0.04762, 0.3478, 0.04762, 0.3913, 0.0, 0.3913, 0.04762, 0.3478, 0.09524, 0.3478, 0.09524, 0.3913, 0.09524, 0.3478, 0.1429, 0.3478, 0.1429, 0.3913, 0.1905, 0.3478, 0.1905, 0.3913, 0.1429, 0.3913, 0.2381, 0.3478, 0.2381, 0.3913, 0.1905, 0.3913, 0.2381, 0.3478, 0.2857, 0.3478, 0.2857, 0.3913, 0.2857, 0.3478, 0.3333, 0.3478, 0.3333, 0.3913, 0.381, 0.3478, 0.381, 0.3913, 0.3333, 0.3913, 0.4286, 0.3478, 0.4286, 0.3913, 0.381, 0.3913, 0.4286, 0.3478, 0.4762, 0.3478, 0.4762, 0.3913, 0.4762, 0.3478, 0.5238, 0.3478, 0.5238, 0.3713, 0.5137, 0.3725, 0.5105, 0.3732, 0.5113, 0.374, 0.517, 0.385, 0.5714, 0.3478, 0.5714, 0.3563, 0.5689, 0.3573, 0.5544, 0.3634, 0.619, 0.3478, 0.619, 0.3502, 0.6165, 0.3501, 0.7143, 0.3478, 0.7143, 0.3527, 0.709, 0.3527, 0.7619, 0.3478, 0.7619, 0.3913, 0.7532, 0.3913, 0.7549, 0.362, 0.7506, 0.3595, 0.7493, 0.3593, 0.8095, 0.3478, 0.8095, 0.3913, 0.7619, 0.3913, 0.8571, 0.3478, 0.8571, 0.3913, 0.8095, 0.3913, 0.9048, 0.3478, 0.9048, 0.3913, 0.8571, 0.3913, 0.9524, 0.3478, 0.9524, 0.3913, 0.9048, 0.3913, 0.0, 0.3043, 0.04762, 0.3043, 0.04762, 0.3478, 0.04762, 0.3043, 0.09524, 0.3043, 0.09524, 0.3478, 0.09524, 0.3043, 0.1429, 0.3043, 0.1429, 0.3478, 0.1429, 0.3043, 0.1905, 0.3043, 0.1905, 0.3478, 0.1905, 0.3043, 0.2381, 0.3043, 0.2381, 0.3478, 0.2381, 0.3043, 0.2857, 0.3043, 0.2857, 0.3478, 0.3333, 0.3043, 0.3333, 0.3478, 0.2857, 0.3478, 0.381, 0.3043, 0.381, 0.3478, 0.3333, 0.3478, 0.4286, 0.3043, 0.4286, 0.3478, 0.381, 0.3478, 0.4762, 0.3043, 0.4762, 0.3478, 0.4286, 0.3478, 0.5238, 0.3043, 0.5238, 0.3478, 0.4762, 0.3478, 0.5714, 0.3043, 0.5714, 0.3478, 0.5238, 0.3478, 0.619, 0.3043, 0.619, 0.3478, 0.5714, 0.3478, 0.6667, 0.3043, 0.6667, 0.3434, 0.6341, 0.3478, 0.619, 0.3478, 0.7143, 0.3043, 0.7143, 0.3478, 0.6948, 0.3478, 0.6867, 0.3441, 0.6718, 0.3433, 0.6716, 0.3433, 0.7619, 0.3043, 0.7619, 0.3478, 0.7143, 0.3478, 0.8095, 0.3043, 0.8095, 0.3478, 0.7619, 0.3478, 0.8571, 0.3043, 0.8571, 0.3478, 0.8095, 0.3478, 0.9048, 0.3043, 0.9048, 0.3478, 0.8571, 0.3478, 0.9524, 0.3043, 0.9524, 0.3478, 0.9048, 0.3478, 0.0, 0.2609, 0.04762, 0.2609, 0.04762, 0.3043, 0.04762, 0.2609, 0.09524, 0.2609, 0.09524, 0.3043, 0.09524, 0.2609, 0.1429, 0.2609, 0.1429, 0.3043, 0.1429, 0.2609, 0.1905, 0.2609, 0.1905, 0.3043, 0.1905, 0.2609, 0.2381, 0.2609, 0.2381, 0.3043, 0.2381, 0.2609, 0.2857, 0.2609, 0.2857, 0.3043, 0.3333, 0.2609, 0.3333, 0.3043, 0.2857, 0.3043, 0.381, 0.2609, 0.381, 0.3043, 0.3333, 0.3043, 0.4286, 0.2609, 0.4286, 0.3043, 0.381, 0.3043, 0.4762, 0.2609, 0.4762, 0.3043, 0.4286, 0.3043, 0.5238, 0.2609, 0.5238, 0.3043, 0.4762, 0.3043, 0.5714, 0.2609, 0.5714, 0.3043, 0.5238, 0.3043, 0.619, 0.2609, 0.619, 0.3043, 0.5714, 0.3043, 0.6667, 0.2609, 0.6667, 0.3043, 0.619, 0.3043, 0.7143, 0.2609, 0.7143, 0.3043, 0.6667, 0.3043, 0.7619, 0.2609, 0.7619, 0.3043, 0.7143, 0.3043, 0.8095, 0.2609, 0.8095, 0.3043, 0.7619, 0.3043, 0.8571, 0.2609, 0.8571, 0.3043, 0.8095, 0.3043, 0.9048, 0.2609, 0.9048, 0.3043, 0.8571, 0.3043, 0.9524, 0.2609, 0.9524, 0.3043, 0.9048, 0.3043, 0.04762, 0.2174, 0.04762, 0.2609, 0.0, 0.2609, 0.04762, 0.2174, 0.09524, 0.2174, 0.09524, 0.2609, 0.09524, 0.2174, 0.1429, 0.2174, 0.1429, 0.2609, 0.1905, 0.2174, 0.1905, 0.2609, 0.1429, 0.2609, 0.2381, 0.2174, 0.2381, 0.2609, 0.1905, 0.2609, 0.2381, 0.2174, 0.2857, 0.2174, 0.2857, 0.2609, 0.3333, 0.2174, 0.3333, 0.2609, 0.2857, 0.2609, 0.381, 0.2174, 0.381, 0.2609, 0.3333, 0.2609, 0.4286, 0.2174, 0.4286, 0.2609, 0.381, 0.2609, 0.4762, 0.2174, 0.4762, 0.2609, 0.4286, 0.2609, 0.5238, 0.2174, 0.5238, 0.2609, 0.4762, 0.2609, 0.5714, 0.2174, 0.5714, 0.2609, 0.5238, 0.2609, 0.619, 0.2174, 0.619, 0.2609, 0.5714, 0.2609, 0.6667, 0.2174, 0.6667, 0.2609, 0.619, 0.2609, 0.7143, 0.2174, 0.7143, 0.2609, 0.6667, 0.2609, 0.7619, 0.2174, 0.7619, 0.2609, 0.7143, 0.2609, 0.8095, 0.2174, 0.8095, 0.2609, 0.7619, 0.2609, 0.8571, 0.2174, 0.8571, 0.2609, 0.8095, 0.2609, 0.9048, 0.2174, 0.9048, 0.2609, 0.8571, 0.2609, 0.9524, 0.2174, 0.9524, 0.2609, 0.9048, 0.2609, 0.04762, 0.1739, 0.04762, 0.2174, 0.0, 0.2174, 0.04762, 0.1739, 0.09524, 0.1739, 0.09524, 0.2174, 0.09524, 0.1739, 0.1429, 0.1739, 0.1429, 0.2174, 0.1905, 0.1739, 0.1905, 0.2174, 0.1429, 0.2174, 0.2381, 0.1739, 0.2381, 0.2174, 0.1905, 0.2174, 0.2857, 0.1739, 0.2857, 0.2174, 0.2381, 0.2174, 0.3333, 0.1739, 0.3333, 0.2174, 0.2857, 0.2174, 0.381, 0.1739, 0.381, 0.2174, 0.3333, 0.2174, 0.4286, 0.1739, 0.4286, 0.2174, 0.381, 0.2174, 0.4762, 0.1739, 0.4762, 0.2174, 0.4286, 0.2174, 0.5238, 0.1739, 0.5238, 0.2174, 0.4762, 0.2174, 0.5714, 0.1739, 0.5714, 0.2174, 0.5238, 0.2174, 0.619, 0.1739, 0.619, 0.2174, 0.5714, 0.2174, 0.6667, 0.1739, 0.6667, 0.2174, 0.619, 0.2174, 0.7143, 0.1739, 0.7143, 0.2174, 0.6667, 0.2174, 0.7619, 0.1739, 0.7619, 0.2174, 0.7143, 0.2174, 0.8095, 0.1739, 0.8095, 0.2174, 0.7619, 0.2174, 0.8571, 0.1739, 0.8571, 0.2174, 0.8095, 0.2174, 0.9048, 0.1739, 0.9048, 0.2174, 0.8571, 0.2174, 0.9524, 0.1739, 0.9524, 0.2174, 0.9048, 0.2174, 0.04762, 0.1304, 0.04762, 0.1739, 0.0, 0.1739, 0.04762, 0.1304, 0.09524, 0.1304, 0.09524, 0.1739, 0.09524, 0.1304, 0.1429, 0.1304, 0.1429, 0.1739, 0.1905, 0.1304, 0.1905, 0.1739, 0.1429, 0.1739, 0.2381, 0.1304, 0.2381, 0.1739, 0.1905, 0.1739, 0.2857, 0.1304, 0.2857, 0.1739, 0.2381, 0.1739, 0.3333, 0.1304, 0.3333, 0.1739, 0.2857, 0.1739, 0.381, 0.1304, 0.381, 0.1739, 0.3333, 0.1739, 0.4286, 0.1304, 0.4286, 0.1739, 0.381, 0.1739, 0.4762, 0.1304, 0.4762, 0.1739, 0.4286, 0.1739, 0.5238, 0.1304, 0.5238, 0.1739, 0.4762, 0.1739, 0.5714, 0.1304, 0.5714, 0.1739, 0.5238, 0.1739, 0.619, 0.1304, 0.619, 0.1739, 0.5714, 0.1739, 0.6667, 0.1304, 0.6667, 0.1739, 0.619, 0.1739, 0.7143, 0.1304, 0.7143, 0.1739, 0.6667, 0.1739, 0.7619, 0.1304, 0.7619, 0.1739, 0.7143, 0.1739, 0.8095, 0.1304, 0.8095, 0.1739, 0.7619, 0.1739, 0.8571, 0.1304, 0.8571, 0.1739, 0.8095, 0.1739, 0.9048, 0.1304, 0.9048, 0.1739, 0.8571, 0.1739, 0.9524, 0.1304, 0.9524, 0.1739, 0.9048, 0.1739, 0.0, 0.08696, 0.04762, 0.08696, 0.04762, 0.1304, 0.04762, 0.08696, 0.09524, 0.08696, 0.09524, 0.1304, 0.09524, 0.08696, 0.1429, 0.08696, 0.1429, 0.1304, 0.1905, 0.08696, 0.1905, 0.1304, 0.1429, 0.1304, 0.2381, 0.08696, 0.2381, 0.1304, 0.1905, 0.1304, 0.2857, 0.08696, 0.2857, 0.1304, 0.2381, 0.1304, 0.3333, 0.08696, 0.3333, 0.1304, 0.2857, 0.1304, 0.381, 0.08696, 0.381, 0.1304, 0.3333, 0.1304, 0.4286, 0.08696, 0.4286, 0.1304, 0.381, 0.1304, 0.4762, 0.08696, 0.4762, 0.1304, 0.4286, 0.1304, 0.5238, 0.08696, 0.5238, 0.1304, 0.4762, 0.1304, 0.5714, 0.08696, 0.5714, 0.1304, 0.5238, 0.1304, 0.619, 0.08696, 0.619, 0.1304, 0.5714, 0.1304, 0.6667, 0.08696, 0.6667, 0.1304, 0.619, 0.1304, 0.7143, 0.08696, 0.7143, 0.1304, 0.6667, 0.1304, 0.7619, 0.08696, 0.7619, 0.1304, 0.7143, 0.1304, 0.8095, 0.08696, 0.8095, 0.1304, 0.7619, 0.1304, 0.8571, 0.08696, 0.8571, 0.1304, 0.8095, 0.1304, 0.9048, 0.08696, 0.9048, 0.1304, 0.8571, 0.1304, 0.9524, 0.08696, 0.9524, 0.1304, 0.9048, 0.1304, 0.0, 0.04348, 0.04762, 0.04348, 0.04762, 0.08696, 0.09524, 0.04348, 0.09524, 0.08696, 0.04762, 0.08696, 0.1429, 0.04348, 0.1429, 0.08696, 0.09524, 0.08696, 0.1905, 0.04348, 0.1905, 0.08696, 0.1429, 0.08696, 0.2381, 0.04348, 0.2381, 0.08696, 0.1905, 0.08696, 0.2857, 0.04348, 0.2857, 0.08696, 0.2381, 0.08696, 0.3333, 0.04348, 0.3333, 0.08696, 0.2857, 0.08696, 0.381, 0.04348, 0.381, 0.08696, 0.3333, 0.08696, 0.4286, 0.04348, 0.4286, 0.08696, 0.381, 0.08696, 0.4762, 0.04348, 0.4762, 0.08696, 0.4286, 0.08696, 0.5238, 0.04348, 0.5238, 0.08696, 0.4762, 0.08696, 0.5714, 0.04348, 0.5714, 0.08696, 0.5238, 0.08696, 0.619, 0.04348, 0.619, 0.08696, 0.5714, 0.08696, 0.6667, 0.04348, 0.6667, 0.08696, 0.619, 0.08696, 0.7143, 0.04348, 0.7143, 0.08696, 0.6667, 0.08696, 0.7619, 0.04348, 0.7619, 0.08696, 0.7143, 0.08696, 0.8095, 0.04348, 0.8095, 0.08696, 0.7619, 0.08696, 0.8571, 0.04348, 0.8571, 0.08696, 0.8095, 0.08696, 0.9048, 0.04348, 0.9048, 0.08696, 0.8571, 0.08696, 0.9524, 0.04348, 0.9524, 0.08696, 0.9048, 0.08696, 0.04762, 0.0, 0.04762, 0.04348, 0.0, 0.04348, 0.09524, 0.0, 0.09524, 0.04348, 0.04762, 0.04348, 0.1429, 0.0, 0.1429, 0.04348, 0.09524, 0.04348, 0.1905, 0.0, 0.1905, 0.04348, 0.1429, 0.04348, 0.2381, 0.0, 0.2381, 0.04348, 0.1905, 0.04348, 0.2857, 0.0, 0.2857, 0.04348, 0.2381, 0.04348, 0.3333, 0.0, 0.3333, 0.04348, 0.2857, 0.04348, 0.381, 0.0, 0.381, 0.04348, 0.3333, 0.04348, 0.4286, 0.0, 0.4286, 0.04348, 0.381, 0.04348, 0.4762, 0.0, 0.4762, 0.04348, 0.4286, 0.04348, 0.5238, 0.0, 0.5238, 0.04348, 0.4762, 0.04348, 0.5714, 0.0, 0.5714, 0.04348, 0.5238, 0.04348, 0.619, 0.0, 0.619, 0.04348, 0.5714, 0.04348, 0.6667, 0.0, 0.6667, 0.04348, 0.619, 0.04348, 0.7143, 0.0, 0.7143, 0.04348, 0.6667, 0.04348, 0.7619, 0.0, 0.7619, 0.04348, 0.7143, 0.04348, 0.8095, 0.0, 0.8095, 0.04348, 0.7619, 0.04348, 0.8571, 0.0, 0.8571, 0.04348, 0.8095, 0.04348, 0.9048, 0.0, 0.9048, 0.04348, 0.8571, 0.04348, 0.9524, 0.0, 0.9524, 0.04348, 0.9048, 0.04348, 0.04762, 0.9565, 0.04762, 1.0, 0.0, 1.0, 0.09524, 0.9565, 0.09524, 1.0, 0.04762, 1.0, 0.1429, 0.9565, 0.1429, 1.0, 0.09524, 1.0, 0.1905, 0.9565, 0.1905, 1.0, 0.1429, 1.0, 0.2381, 0.9565, 0.2381, 1.0, 0.1905, 1.0, 0.2857, 0.9565, 0.2857, 1.0, 0.2381, 1.0, 0.3333, 0.9565, 0.3333, 1.0, 0.2857, 1.0, 0.381, 0.9565, 0.381, 1.0, 0.3333, 1.0, 0.4286, 0.9565, 0.4286, 1.0, 0.381, 1.0, 0.4762, 0.9565, 0.4762, 1.0, 0.4286, 1.0, 0.5238, 0.9565, 0.5238, 1.0, 0.4762, 1.0, 0.5714, 0.9565, 0.5714, 1.0, 0.5238, 1.0, 0.619, 0.9565, 0.619, 1.0, 0.5714, 1.0, 0.6667, 0.9565, 0.6667, 1.0, 0.619, 1.0, 0.7143, 0.9565, 0.7143, 1.0, 0.6667, 1.0, 0.7619, 0.9565, 0.7619, 1.0, 0.7143, 1.0, 0.8095, 0.9565, 0.8095, 1.0, 0.7619, 1.0, 0.8571, 0.9565, 0.8571, 1.0, 0.8095, 1.0, 0.9048, 0.9565, 0.9048, 1.0, 0.8571, 1.0, 0.9524, 0.9565, 0.9524, 1.0, 0.9048, 1.0, 0.5714, 0.4302, 0.5748, 0.4317, 0.5714, 0.4348, 0.6727, 0.4403, 0.6733, 0.4399, 0.6737, 0.4348, 0.7143, 0.4348, 0.7143, 0.4783, 0.6517, 0.3414, 0.6364, 0.3149, 0.698, 0.3149, 0.6568, 0.3388, 0.7184, 0.2996, 0.6818, 0.2362, 0.76, 0.2362, 0.7234, 0.2973, 0.6737, 0.4348, 0.6836, 0.4262, 0.7121, 0.418, 0.7143, 0.4158, 0.7143, 0.4348, 0.5748, 0.4317, 0.5775, 0.4332, 0.578, 0.4348, 0.5714, 0.4348, 0.6667, 0.4426, 0.6727, 0.4403, 0.7143, 0.4783, 0.6667, 0.4783, 0.2548, 0.1885, 0.2727, 0.1575, 0.3077, 0.218, 0.2819, 0.2018, 0.5331, 0.3363, 0.5455, 0.3149, 0.5621, 0.3437, 0.543, 0.3411, 0.7658, 0.2243, 0.7273, 0.1575, 0.7767, 0.1575, 0.768, 0.1662, 0.7668, 0.1739, 0.7657, 0.2227, 0.5942, 0.4575, 0.6098, 0.4783, 0.5714, 0.4783, 0.6115, 0.4783, 0.619, 0.4758, 0.619, 0.4783, 0.578, 0.4348, 0.584, 0.4438, 0.5942, 0.4575, 0.5714, 0.4783, 0.5714, 0.4348, 0.619, 0.4758, 0.6284, 0.4698, 0.619, 0.4783, 0.5238, 0.3979, 0.5261, 0.4022, 0.5463, 0.4143, 0.5238, 0.4348, 0.5463, 0.4143, 0.5626, 0.4275, 0.5714, 0.4302, 0.5714, 0.4348, 0.5238, 0.4348, 0.6284, 0.4698, 0.642, 0.4618, 0.6529, 0.4528, 0.66, 0.4479, 0.6667, 0.4426, 0.6667, 0.4783, 0.619, 0.4783, 0.6341, 0.3478, 0.6204, 0.3501, 0.619, 0.3502, 0.619, 0.3478])
me_plane.use_remesh_fix_poles = True
me_plane.use_remesh_preserve_attributes = False
me_plane.use_mirror_vertex_groups = False
me_plane.update()

# ---- objects
ob_mountain = bpy.data.objects.new('mountain', me_plane)

# ---- transforms, parenting, visibility, modifiers, constraints
ob_mountain.location = (0.0, 0.0, 0.0)
ob_mountain.scale = (44.42, 44.42, 44.42)
ob_mountain.lineart.crease_threshold = 0.0

# ---- collection membership
col_collection.objects.link(ob_mountain)

# ---- scene / render settings (as saved in the file)
scene.frame_start = 1; scene.frame_end = 250; scene.frame_set(1)
scene.render.engine = 'BLENDER_EEVEE_NEXT'
scene.cycles.use_denoising = False
scene.cycles.samples = 128
scene.cycles.sampling_pattern = 'TABULATED_SOBOL'
scene.cycles.use_adaptive_sampling = False
scene.cycles.use_light_tree = False
scene.view_settings.view_transform = 'Filmic'
bpy.context.view_layer.update()

# ---- added for rendering (the .blend has no active camera and no usable light): camera, sun
cam_auto = bpy.data.cameras.new('AutoCamera')
cam_auto.lens = 50.0
cam_auto.sensor_width = 36.0
cam_auto.clip_end = 2278.95
ob_auto_camera = bpy.data.objects.new('AutoCamera', cam_auto)
scene.collection.objects.link(ob_auto_camera)
ob_auto_camera.location = (130.035, -155.181, 124.965)
ob_auto_camera.rotation_euler = (1.09748, -7.21219e-08, 0.694738)
scene.camera = ob_auto_camera
light_auto_sun = bpy.data.lights.new('AutoSun', 'SUN')
light_auto_sun.energy = 3.0
light_auto_sun.angle = 0.0523599
ob_auto_sun = bpy.data.objects.new('AutoSun', light_auto_sun)
scene.collection.objects.link(ob_auto_sun)
ob_auto_sun.rotation_euler = (0.872665, 0.174533, 0.523599)
bpy.context.view_layer.update()
